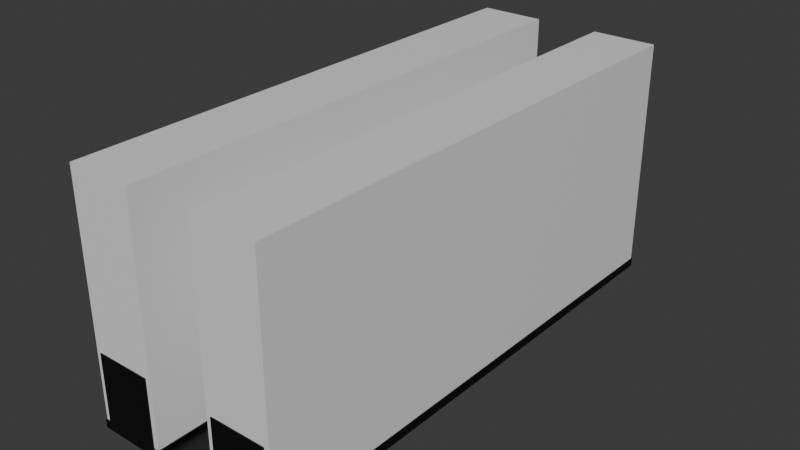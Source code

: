 # Source: streetmap00_split00.blend  (saved by Blender 4.3.34; exported with 4.5.12 LTS)
import bpy
from mathutils import Matrix  # noqa: F401  (used for matrix-valued properties, if any)

bpy.ops.wm.read_factory_settings(use_empty=True)
scene = bpy.context.scene
scene.name = 'Scene'

# ---- collections
col_collection = bpy.data.collections.new('Collection'); scene.collection.children.link(col_collection)
col_collection_1 = bpy.data.collections.new('Collection')  # instanced only; not linked into the scene

# ---- materials (node trees are filled in below, after node groups)
mat_material_001 = bpy.data.materials.new('Material.001')
mat_material_001.diffuse_color = (0.3505, 0.3505, 0.3505, 1.0)
mat_material_002 = bpy.data.materials.new('Material.002')
mat_material_002.diffuse_color = (0.0339, 0.0339, 0.0339, 1.0)
mat_outline = bpy.data.materials.new('Outline')
mat_outline.diffuse_color = (0.0, 0.0, 0.0, 1.0)
mat_building00 = bpy.data.materials.new('Building00')
mat_building00.diffuse_color = (0.8, 0.06204, 0.1236, 1.0)
mat_roof00 = bpy.data.materials.new('Roof00')
mat_roof00.diffuse_color = (0.02821, 0.02821, 0.02821, 1.0)
mat_rooflining00 = bpy.data.materials.new('RoofLining00')
mat_rooflining00.diffuse_color = (0.232, 0.232, 0.232, 1.0)
mat_stairwell_floor = bpy.data.materials.new('Stairwell_Floor')
mat_stairwell_floor.diffuse_color = (0.2842, 0.2842, 0.2842, 1.0)
mat_stairwell_floor.roughness = 0.3388
mat_stairwell_floor.metallic = 0.8707

# ---- material node trees
mat_material_001.use_nodes = True; mat_material_001.node_tree.nodes.clear()
_N = mat_material_001.node_tree.nodes; _L = mat_material_001.node_tree.links
n0 = _N.new('ShaderNodeBsdfPrincipled'); n0.name = 'Principled BSDF'; n0.location = (10, 300)
n1 = _N.new('ShaderNodeOutputMaterial'); n1.name = 'Material Output'; n1.location = (300, 300)
_L.new(n0.outputs[0], n1.inputs[0])
n1.is_active_output = True
mat_material_002.use_nodes = True; mat_material_002.node_tree.nodes.clear()
_N = mat_material_002.node_tree.nodes; _L = mat_material_002.node_tree.links
n0 = _N.new('ShaderNodeBsdfPrincipled'); n0.name = 'Principled BSDF'; n0.location = (10, 300)
n1 = _N.new('ShaderNodeOutputMaterial'); n1.name = 'Material Output'; n1.location = (300, 300)
_L.new(n0.outputs[0], n1.inputs[0])
n1.is_active_output = True
mat_outline.use_nodes = True; mat_outline.node_tree.nodes.clear()
_N = mat_outline.node_tree.nodes; _L = mat_outline.node_tree.links
n0 = _N.new('ShaderNodeBsdfPrincipled'); n0.name = 'Principled BSDF'; n0.location = (10, 300)
n0.inputs[0].default_value = (0.0, 0.0, 0.0, 1.0)
n1 = _N.new('ShaderNodeOutputMaterial'); n1.name = 'Material Output'; n1.location = (300, 300)
_L.new(n0.outputs[0], n1.inputs[0])
n1.is_active_output = True
mat_building00.use_nodes = True; mat_building00.node_tree.nodes.clear()
_N = mat_building00.node_tree.nodes; _L = mat_building00.node_tree.links
n0 = _N.new('ShaderNodeBsdfPrincipled'); n0.name = 'Principled BSDF'; n0.location = (10, 300)
n1 = _N.new('ShaderNodeOutputMaterial'); n1.name = 'Material Output'; n1.location = (300, 300)
_L.new(n0.outputs[0], n1.inputs[0])
n1.is_active_output = True
mat_roof00.use_nodes = True; mat_roof00.node_tree.nodes.clear()
_N = mat_roof00.node_tree.nodes; _L = mat_roof00.node_tree.links
n0 = _N.new('ShaderNodeBsdfPrincipled'); n0.name = 'Principled BSDF'; n0.location = (10, 300)
n1 = _N.new('ShaderNodeOutputMaterial'); n1.name = 'Material Output'; n1.location = (300, 300)
_L.new(n0.outputs[0], n1.inputs[0])
n1.is_active_output = True
mat_rooflining00.use_nodes = True; mat_rooflining00.node_tree.nodes.clear()
_N = mat_rooflining00.node_tree.nodes; _L = mat_rooflining00.node_tree.links
n0 = _N.new('ShaderNodeBsdfPrincipled'); n0.name = 'Principled BSDF'; n0.location = (10, 300)
n1 = _N.new('ShaderNodeOutputMaterial'); n1.name = 'Material Output'; n1.location = (300, 300)
_L.new(n0.outputs[0], n1.inputs[0])
n1.is_active_output = True
mat_stairwell_floor.use_nodes = True; mat_stairwell_floor.node_tree.nodes.clear()
_N = mat_stairwell_floor.node_tree.nodes; _L = mat_stairwell_floor.node_tree.links
n0 = _N.new('ShaderNodeBsdfPrincipled'); n0.name = 'Principled BSDF'; n0.location = (10, 300)
n1 = _N.new('ShaderNodeOutputMaterial'); n1.name = 'Material Output'; n1.location = (300, 300)
_L.new(n0.outputs[0], n1.inputs[0])
n1.is_active_output = True

# ---- world
world_world = bpy.data.worlds.new('World'); scene.world = world_world
world_world.use_nodes = True; world_world.node_tree.nodes.clear()
_N = world_world.node_tree.nodes; _L = world_world.node_tree.links
n0 = _N.new('ShaderNodeOutputWorld'); n0.name = 'World Output'; n0.location = (300, 300)
n1 = _N.new('ShaderNodeBackground'); n1.name = 'Background'; n1.location = (10, 300)
n1.inputs[0].default_value = (0.05088, 0.05088, 0.05088, 1.0)
_L.new(n1.outputs[0], n0.inputs[0])
n0.is_active_output = True
world_world.color = (0.05088, 0.05088, 0.05088)
world_world.sun_shadow_jitter_overblur = 0.0

# ---- meshes
me_plane = bpy.data.meshes.new('Plane')
me_plane.from_pydata([(-0.5, 4.0, -0.0625), (0.5, 4.0, -0.0625), (1.5, 4.0, -0.0625), (-1.5, 4.0, -0.0625), (0.5218, 3.978, 0.03183), (1.435, 3.935, 0.03183), (0.5654, 3.935, 0.03183), (-0.5654, 3.935, 0.03183), (-1.435, 3.935, 0.03183), (-0.5218, 3.978, 0.03183), (1.478, 3.978, 0.03183), (-1.478, 3.978, 0.03183), (0.5, 4.0, -0.03643), (-0.5, 4.0, -0.03643), (0.5, 4.0, 0.03183), (1.413, 3.913, 0.03183), (0.5872, 3.913, 0.03183), (-0.5872, 3.913, 0.03183), (-1.413, 3.913, 0.03183), (-0.5, 4.0, 0.03183), (1.5, 4.0, 0.03183), (-1.5, 4.0, 0.03183), (0.5654, 0.0, 0.03183), (-1.5, 0.0, 0.03183), (-0.5654, 0.0, 0.03183), (0.5218, 0.0, 0.03183), (1.478, 0.0, 0.03183), (-0.5872, 0.0, 0.03183), (0.5, 0.0, 0.03183), (1.435, 0.0, 0.03183), (-0.5, 0.0, 0.03183), (1.413, 0.0, 0.03183), (-1.478, 0.0, 0.03183), (0.5872, 0.0, 0.03183), (-1.435, 0.0, 0.03183), (-1.413, 0.0, 0.03183), (-0.5218, 0.0, 0.03183), (1.5, 0.0, 0.03183), (0.5, 0.0, -0.0625), (-0.5, 0.0, -0.0625), (1.5, 0.0, -0.0625), (-1.5, 0.0, -0.0625), (0.5, 0.0, 0.03183), (1.413, 0.0, 0.03183), (0.5872, 0.0, 0.03183), (1.5, 0.0, 0.03183), (0.5, 0.0, -0.03643), (-0.5, 0.0, -0.03643), (0.5218, 0.0, 0.03183), (1.435, 0.0, 0.03183), (0.5654, 0.0, 0.03183), (1.478, 0.0, 0.03183), (-1.5, 0.0, 0.03183), (-0.5654, 0.0, 0.03183), (-0.5872, 0.0, 0.03183), (-0.5, 0.0, 0.03183), (-1.478, 0.0, 0.03183), (-1.435, 0.0, 0.03183), (-1.413, 0.0, 0.03183), (-0.5218, 0.0, 0.03183), (-0.5, -4.0, -0.0625), (0.5, -4.0, -0.0625), (1.5, -4.0, -0.0625), (-1.5, -4.0, -0.0625), (0.5218, -3.978, 0.03183), (1.435, -3.935, 0.03183), (0.5654, -3.935, 0.03183), (-0.5654, -3.935, 0.03183), (-1.435, -3.935, 0.03183), (-0.5218, -3.978, 0.03183), (1.478, -3.978, 0.03183), (-1.478, -3.978, 0.03183), (0.5, -4.0, -0.03643), (-0.5, -4.0, -0.03643), (0.5, -4.0, 0.03183), (1.413, -3.913, 0.03183), (0.5872, -3.913, 0.03183), (-0.5872, -3.913, 0.03183), (-1.413, -3.913, 0.03183), (-0.5, -4.0, 0.03183), (1.5, -4.0, 0.03183), (-1.5, -4.0, 0.03183)], [], [(40, 2, 20, 45), (0, 3, 21, 19), (2, 1, 14, 20), (39, 0, 19, 55), (49, 29, 26, 51), (6, 5, 10, 4), (8, 7, 9, 11), (53, 24, 36, 59), (39, 41, 3, 0), (47, 46, 12, 13), (1, 0, 13, 12), (38, 1, 12, 46), (38, 39, 0, 1), (5, 6, 16, 15), (7, 8, 18, 17), (59, 36, 30, 55), (57, 34, 35, 58), (50, 22, 33, 44), (51, 26, 37, 45), (4, 10, 20, 14), (11, 9, 19, 21), (42, 48, 4, 14), (48, 50, 6, 4), (54, 53, 7, 17), (43, 49, 5, 15), (52, 56, 11, 21), (44, 43, 15, 16), (58, 54, 17, 18), (56, 57, 8, 11), (8, 57, 58, 18), (32, 34, 57, 56), (9, 59, 55, 19), (35, 27, 54, 58), (7, 53, 59, 9), (27, 24, 53, 54), (23, 32, 56, 52), (5, 49, 51, 10), (25, 22, 50, 48), (10, 51, 45, 20), (6, 50, 44, 16), (31, 29, 49, 43), (33, 31, 43, 44), (28, 25, 48, 42), (3, 41, 52, 21), (0, 39, 47, 13), (40, 38, 1, 2), (1, 38, 42, 14), (40, 45, 80, 62), (60, 79, 81, 63), (62, 80, 74, 61), (39, 55, 79, 60), (66, 64, 70, 65), (68, 71, 69, 67), (39, 60, 63, 41), (47, 73, 72, 46), (61, 72, 73, 60), (38, 46, 72, 61), (38, 61, 60, 39), (65, 75, 76, 66), (67, 77, 78, 68), (64, 74, 80, 70), (71, 81, 79, 69), (42, 74, 64, 48), (48, 64, 66, 50), (54, 77, 67, 53), (43, 75, 65, 49), (52, 81, 71, 56), (44, 76, 75, 43), (58, 78, 77, 54), (56, 71, 68, 57), (68, 78, 58, 57), (69, 79, 55, 59), (67, 69, 59, 53), (65, 70, 51, 49), (70, 80, 45, 51), (66, 76, 44, 50), (63, 81, 52, 41), (60, 73, 47, 39), (40, 62, 61, 38), (61, 74, 42, 38)])
me_plane.polygons.foreach_set('material_index', [0, 0, 0, 0, 0, 0, 0, 0, 0, 1, 0, 0, 0, 0, 0, 0, 0, 0, 0, 0, 0, 0, 0, 0, 0, 0, 0, 0, 0, 0, 0, 0, 0, 0, 0, 0, 0, 0, 0, 0, 0, 0, 0, 0, 0, 0, 0, 0, 0, 0, 0, 0, 0, 0, 1, 0, 0, 0, 0, 0, 0, 0, 0, 0, 0, 0, 0, 0, 0, 0, 0, 0, 0, 0, 0, 0, 0, 0, 0, 0])
_uv = me_plane.uv_layers.new(name='UVMap')
_uv.uv.foreach_set('vector', [0.0, 0.0, 0.0, 0.0, 0.0, 0.0, 0.0, 0.0, 0.0, 0.0, 0.0, 0.0, 0.0, 0.0, 0.0, 0.0, 0.0, 0.0, 0.0, 0.0, 0.0, 0.0, 0.0, 0.0, 0.0, 0.5693, 0.0, 1.0, 0.0, 1.0, 0.0, 0.5693, 1.001, 0.5626, 1.001, 0.5625, 1.0, 0.567, 1.0, 0.567, 1.009, 0.9928, 1.003, 0.9928, 1.001, 0.9976, 1.003, 0.9976, -0.003317, 0.9928, -0.008651, 0.9928, -0.002888, 0.9976, -0.001107, 0.9976, 0.01936, 0.5518, 0.01936, 0.5517, 0.006568, 0.5633, 0.006567, 0.5634, 0.0, 0.0, 0.0, 0.0, 0.0, 0.0, 0.0, 0.0, 0.0, 0.5693, 1.0, 0.5693, 1.0, 1.0, 0.0, 1.0, 0.0, 0.0, 0.0, 0.0, 0.0, 0.0, 0.0, 0.0, 1.0, 0.5693, 1.0, 1.0, 1.0, 1.0, 1.0, 0.5693, 0.0, 0.0, 0.0, 0.0, 0.0, 0.0, 0.0, 0.0, 1.003, 0.9928, 1.009, 0.9928, 1.012, 0.9904, 1.004, 0.9904, -0.008651, 0.9928, -0.003317, 0.9928, -0.004424, 0.9904, -0.01154, 0.9904, 0.006567, 0.5634, 0.006568, 0.5633, 0.0, 0.5692, 0.0, 0.5693, -0.001135, 0.5626, -0.001135, 0.5625, -0.001521, 0.5603, -0.001521, 0.5604, 0.9806, 0.5518, 0.9806, 0.5517, 0.9744, 0.546, 0.9744, 0.5461, 1.0, 0.567, 1.0, 0.567, 1.0, 0.5692, 1.0, 0.5693, 1.003, 0.9976, 1.001, 0.9976, 1.0, 1.0, 1.0, 1.0, -0.001107, 0.9976, -0.002888, 0.9976, 0.0, 1.0, 0.0, 1.0, 1.0, 0.5693, 0.9934, 0.5634, 1.003, 0.9976, 1.0, 1.0, 0.9934, 0.5634, 0.9806, 0.5518, 1.009, 0.9928, 1.003, 0.9976, 0.02562, 0.5461, 0.01936, 0.5518, -0.008651, 0.9928, -0.01154, 0.9904, 1.002, 0.5604, 1.001, 0.5626, 1.003, 0.9928, 1.004, 0.9904, 0.0, 0.5693, -0.0003752, 0.567, -0.001107, 0.9976, 0.0, 1.0, 0.9744, 0.5461, 1.002, 0.5604, 1.004, 0.9904, 1.012, 0.9904, -0.001521, 0.5604, 0.02562, 0.5461, -0.01154, 0.9904, -0.004424, 0.9904, -0.0003752, 0.567, -0.001135, 0.5626, -0.003317, 0.9928, -0.001107, 0.9976, -0.003317, 0.9928, -0.001135, 0.5626, -0.001521, 0.5604, -0.004424, 0.9904, -0.0003751, 0.567, -0.001135, 0.5625, -0.001135, 0.5626, -0.0003752, 0.567, -0.002888, 0.9976, 0.006567, 0.5634, 0.0, 0.5693, 0.0, 1.0, -0.001521, 0.5603, 0.02562, 0.546, 0.02562, 0.5461, -0.001521, 0.5604, -0.008651, 0.9928, 0.01936, 0.5518, 0.006567, 0.5634, -0.002888, 0.9976, 0.02562, 0.546, 0.01936, 0.5517, 0.01936, 0.5518, 0.02562, 0.5461, 0.0, 0.5692, -0.0003751, 0.567, -0.0003752, 0.567, 0.0, 0.5693, 1.003, 0.9928, 1.001, 0.5626, 1.0, 0.567, 1.001, 0.9976, 0.9934, 0.5633, 0.9806, 0.5517, 0.9806, 0.5518, 0.9934, 0.5634, 1.001, 0.9976, 1.0, 0.567, 1.0, 0.5693, 1.0, 1.0, 1.009, 0.9928, 0.9806, 0.5518, 0.9744, 0.5461, 1.012, 0.9904, 1.002, 0.5603, 1.001, 0.5625, 1.001, 0.5626, 1.002, 0.5604, 0.9744, 0.546, 1.002, 0.5603, 1.002, 0.5604, 0.9744, 0.5461, 1.0, 0.5692, 0.9934, 0.5633, 0.9934, 0.5634, 1.0, 0.5693, 0.0, 0.0, 0.0, 0.0, 0.0, 0.0, 0.0, 0.0, 0.0, 1.0, 0.0, 0.5693, 0.0, 0.5693, 0.0, 1.0, 0.0, 0.0, 0.0, 0.0, 0.0, 0.0, 0.0, 0.0, 1.0, 1.0, 1.0, 0.5693, 1.0, 0.5693, 1.0, 1.0, 0.0, 0.0, 0.0, 0.0, 0.0, 0.0, 0.0, 0.0, 0.0, 0.0, 0.0, 0.0, 0.0, 0.0, 0.0, 0.0, 0.0, 0.0, 0.0, 0.0, 0.0, 0.0, 0.0, 0.0, 0.0, 0.5693, 0.0, 0.5693, 0.0, 1.0, 0.0, 1.0, 1.009, 0.9928, 1.003, 0.9976, 1.001, 0.9976, 1.003, 0.9928, -0.003317, 0.9928, -0.001107, 0.9976, -0.002888, 0.9976, -0.008651, 0.9928, 0.0, 0.0, 0.0, 0.0, 0.0, 0.0, 0.0, 0.0, 0.0, 0.5693, 0.0, 1.0, 1.0, 1.0, 1.0, 0.5693, 0.0, 0.0, 0.0, 0.0, 0.0, 0.0, 0.0, 0.0, 1.0, 0.5693, 1.0, 0.5693, 1.0, 1.0, 1.0, 1.0, 0.0, 0.0, 0.0, 0.0, 0.0, 0.0, 0.0, 0.0, 1.003, 0.9928, 1.004, 0.9904, 1.012, 0.9904, 1.009, 0.9928, -0.008651, 0.9928, -0.01154, 0.9904, -0.004424, 0.9904, -0.003317, 0.9928, 1.003, 0.9976, 1.0, 1.0, 1.0, 1.0, 1.001, 0.9976, -0.001107, 0.9976, 0.0, 1.0, 0.0, 1.0, -0.002888, 0.9976, 1.0, 0.5693, 1.0, 1.0, 1.003, 0.9976, 0.9934, 0.5634, 0.9934, 0.5634, 1.003, 0.9976, 1.009, 0.9928, 0.9806, 0.5518, 0.02562, 0.5461, -0.01154, 0.9904, -0.008651, 0.9928, 0.01936, 0.5518, 1.002, 0.5604, 1.004, 0.9904, 1.003, 0.9928, 1.001, 0.5626, 0.0, 0.5693, 0.0, 1.0, -0.001107, 0.9976, -0.0003752, 0.567, 0.9744, 0.5461, 1.012, 0.9904, 1.004, 0.9904, 1.002, 0.5604, -0.001521, 0.5604, -0.004424, 0.9904, -0.01154, 0.9904, 0.02562, 0.5461, -0.0003752, 0.567, -0.001107, 0.9976, -0.003317, 0.9928, -0.001135, 0.5626, -0.003317, 0.9928, -0.004424, 0.9904, -0.001521, 0.5604, -0.001135, 0.5626, -0.002888, 0.9976, 0.0, 1.0, 0.0, 0.5693, 0.006567, 0.5634, -0.008651, 0.9928, -0.002888, 0.9976, 0.006567, 0.5634, 0.01936, 0.5518, 1.003, 0.9928, 1.001, 0.9976, 1.0, 0.567, 1.001, 0.5626, 1.001, 0.9976, 1.0, 1.0, 1.0, 0.5693, 1.0, 0.567, 1.009, 0.9928, 1.012, 0.9904, 0.9744, 0.5461, 0.9806, 0.5518, 0.0, 0.0, 0.0, 0.0, 0.0, 0.0, 0.0, 0.0, 0.0, 1.0, 0.0, 1.0, 0.0, 0.5693, 0.0, 0.5693, 0.0, 0.0, 0.0, 0.0, 0.0, 0.0, 0.0, 0.0, 1.0, 1.0, 1.0, 1.0, 1.0, 0.5693, 1.0, 0.5693])
me_plane.materials.append(mat_material_001)
me_plane.materials.append(mat_material_002)
me_plane.materials.append(mat_outline)
me_plane.update()
me_building00 = bpy.data.meshes.new('Building00')
me_building00.from_pydata([(1.413, 4.0, 0.03183), (0.5872, 4.0, 0.03183), (-0.5872, 4.0, 0.03183), (-1.413, 4.0, 0.03183), (1.356, 3.943, 1.067), (0.6443, 3.943, 1.067), (-0.6443, 3.943, 1.067), (-1.356, 3.943, 1.067), (1.413, 4.0, 1.067), (0.5872, 4.0, 1.067), (-0.5872, 4.0, 1.067), (-1.413, 4.0, 1.067), (1.379, 3.967, 1.067), (0.6205, 3.967, 1.067), (-0.6205, 3.967, 1.067), (-1.379, 3.967, 1.067), (1.379, 3.967, 1.207), (0.6205, 3.967, 1.207), (-0.6205, 3.967, 1.207), (-1.379, 3.967, 1.207), (1.356, 3.943, 1.207), (0.6443, 3.943, 1.207), (-0.6443, 3.943, 1.207), (-1.356, 3.943, 1.207), (1.413, 0.0, 0.03183), (-1.413, 0.0, 0.03183), (0.5872, 0.0, 0.03183), (-0.5872, 0.0, 0.03183), (1.413, 0.0, 1.067), (-1.413, 0.0, 1.067), (0.5872, 0.0, 1.067), (-0.5872, 0.0, 1.067), (1.379, 0.0, 1.067), (-1.379, 0.0, 1.067), (0.6205, 0.0, 1.067), (-0.6205, 0.0, 1.067), (1.356, 0.0, 1.067), (-1.356, 0.0, 1.067), (0.6443, 0.0, 1.067), (-0.6443, 0.0, 1.067), (1.379, 0.0, 1.207), (-1.379, 0.0, 1.207), (0.6205, 0.0, 1.207), (-0.6205, 0.0, 1.207), (1.356, 0.0, 1.207), (-1.356, 0.0, 1.207), (0.6443, 0.0, 1.207), (-0.6443, 0.0, 1.207), (1.413, -4.0, 0.03183), (0.5872, -4.0, 0.03183), (-0.5872, -4.0, 0.03183), (-1.413, -4.0, 0.03183), (1.356, -3.943, 1.067), (0.6443, -3.943, 1.067), (-0.6443, -3.943, 1.067), (-1.356, -3.943, 1.067), (1.413, -4.0, 1.067), (0.5872, -4.0, 1.067), (-0.5872, -4.0, 1.067), (-1.413, -4.0, 1.067), (1.379, -3.967, 1.067), (0.6205, -3.967, 1.067), (-0.6205, -3.967, 1.067), (-1.379, -3.967, 1.067), (1.379, -3.967, 1.207), (0.6205, -3.967, 1.207), (-0.6205, -3.967, 1.207), (-1.379, -3.967, 1.207), (1.356, -3.943, 1.207), (0.6443, -3.943, 1.207), (-0.6443, -3.943, 1.207), (-1.356, -3.943, 1.207)], [], [(27, 25, 3, 2), (38, 36, 4, 5), (24, 0, 8, 28), (0, 1, 9, 8), (2, 3, 11, 10), (27, 2, 10, 31), (13, 12, 8, 9), (15, 14, 10, 11), (33, 15, 11, 29), (34, 13, 9, 30), (35, 14, 18, 43), (37, 7, 23, 45), (12, 13, 17, 16), (32, 12, 16, 40), (7, 6, 22, 23), (21, 20, 16, 17), (23, 22, 18, 19), (45, 23, 19, 41), (46, 21, 17, 42), (38, 5, 21, 46), (5, 4, 20, 21), (14, 15, 19, 18), (22, 47, 43, 18), (20, 44, 40, 16), (6, 39, 47, 22), (39, 6, 7, 37), (4, 36, 44, 20), (13, 34, 42, 17), (15, 33, 41, 19), (14, 35, 31, 10), (12, 32, 28, 8), (1, 26, 30, 9), (3, 25, 29, 11), (24, 26, 1, 0), (27, 50, 51, 25), (38, 53, 52, 36), (24, 28, 56, 48), (48, 56, 57, 49), (50, 58, 59, 51), (27, 31, 58, 50), (61, 57, 56, 60), (63, 59, 58, 62), (33, 29, 59, 63), (34, 30, 57, 61), (35, 43, 66, 62), (37, 45, 71, 55), (60, 64, 65, 61), (32, 40, 64, 60), (55, 71, 70, 54), (69, 65, 64, 68), (71, 67, 66, 70), (45, 41, 67, 71), (46, 42, 65, 69), (38, 46, 69, 53), (53, 69, 68, 52), (62, 66, 67, 63), (70, 66, 43, 47), (68, 64, 40, 44), (54, 70, 47, 39), (39, 37, 55, 54), (52, 68, 44, 36), (61, 65, 42, 34), (63, 67, 41, 33), (62, 58, 31, 35), (60, 56, 28, 32), (49, 57, 30, 26), (51, 59, 29, 25), (24, 48, 49, 26)])
me_building00.polygons.foreach_set('material_index', [0, 1, 0, 0, 0, 0, 2, 2, 2, 2, 2, 2, 2, 2, 2, 2, 2, 2, 2, 2, 2, 2, 2, 2, 2, 1, 2, 2, 2, 2, 2, 0, 0, 0, 0, 1, 0, 0, 0, 0, 2, 2, 2, 2, 2, 2, 2, 2, 2, 2, 2, 2, 2, 2, 2, 2, 2, 2, 2, 1, 2, 2, 2, 2, 2, 0, 0, 0])
_uv = me_building00.uv_layers.new(name='UVMap')
_uv.uv.foreach_set('vector', [0.4041, 0.2857, 0.5704, 0.2857, 0.5704, 0.5704, 0.4041, 0.5704, 0.9612, 0.5348, 1.001, 0.5546, 1.007, 0.9841, 1.016, 0.984, 0.8561, 0.3084, 0.8561, 0.001001, 0.7153, 0.001001, 0.7153, 0.3084, 0.8561, 0.5724, 0.7153, 0.5724, 0.7153, 0.7133, 0.8561, 0.7133, 0.8561, 0.7153, 0.7153, 0.7153, 0.7153, 0.8561, 0.8561, 0.8561, 5.0, 4.666, 5.0, 10.0, 0.0, 10.0, 1.272e-06, 4.666, 1.014, 0.9867, 1.006, 0.9867, 1.004, 0.9904, 1.012, 0.9904, -0.005991, 0.9867, -0.01431, 0.9867, -0.01154, 0.9904, -0.004424, 0.9904, -0.001154, 0.557, -0.005991, 0.9867, -0.004424, 0.9904, -0.001521, 0.5604, 0.9659, 0.5391, 1.014, 0.9867, 1.012, 0.9904, 0.9744, 0.5461, 0.03409, 0.5391, -0.01431, 0.9867, -0.01431, 0.9867, 0.03409, 0.5391, -0.0006109, 0.5546, -0.007065, 0.9841, -0.007065, 0.9841, -0.0006109, 0.5546, 1.006, 0.9867, 1.014, 0.9867, 1.014, 0.9867, 1.006, 0.9867, 1.001, 0.557, 1.006, 0.9867, 1.006, 0.9867, 1.001, 0.557, -0.007065, 0.9841, -0.01589, 0.984, -0.01589, 0.984, -0.007065, 0.9841, 1.016, 0.984, 1.007, 0.9841, 1.006, 0.9867, 1.014, 0.9867, -0.007065, 0.9841, -0.01589, 0.984, -0.01431, 0.9867, -0.005991, 0.9867, -0.0006109, 0.5546, -0.007065, 0.9841, -0.005991, 0.9867, -0.001154, 0.557, 0.9612, 0.5348, 1.016, 0.984, 1.014, 0.9867, 0.9659, 0.5391, 0.9612, 0.5348, 1.016, 0.984, 1.016, 0.984, 0.9612, 0.5348, 1.016, 0.984, 1.007, 0.9841, 1.007, 0.9841, 1.016, 0.984, -0.01431, 0.9867, -0.005991, 0.9867, -0.005991, 0.9867, -0.01431, 0.9867, -0.01589, 0.984, 0.03878, 0.5348, 0.03409, 0.5391, -0.01431, 0.9867, 1.007, 0.9841, 1.001, 0.5546, 1.001, 0.557, 1.006, 0.9867, -0.01589, 0.984, 0.03878, 0.5348, 0.03878, 0.5348, -0.01589, 0.984, 0.03878, 0.5348, -0.01589, 0.984, -0.007065, 0.9841, -0.0006109, 0.5546, 1.007, 0.9841, 1.001, 0.5546, 1.001, 0.5546, 1.007, 0.9841, 1.014, 0.9867, 0.9659, 0.5391, 0.9659, 0.5391, 1.014, 0.9867, -0.005991, 0.9867, -0.001154, 0.557, -0.001154, 0.557, -0.005991, 0.9867, -0.01431, 0.9867, 0.03409, 0.5391, 0.02562, 0.5461, -0.01154, 0.9904, 1.006, 0.9867, 1.001, 0.557, 1.002, 0.5604, 1.004, 0.9904, 5.0, 1.065e-07, 5.0, 5.334, 8.767e-07, 5.334, 2.304e-06, 4.907e-14, 0.001001, 0.8561, 0.3084, 0.8561, 0.3084, 0.7153, 0.001001, 0.7153, 0.001001, 0.2857, 0.1674, 0.2857, 0.1674, 0.5704, 0.001001, 0.5704, 0.4041, 0.2857, 0.4041, 0.5704, 0.5704, 0.5704, 0.5704, 0.2857, 0.9612, 0.5348, 1.016, 0.984, 1.007, 0.9841, 1.001, 0.5546, 0.8561, 0.3084, 0.7153, 0.3084, 0.7153, 0.001001, 0.8561, 0.001001, 0.8561, 0.5724, 0.8561, 0.7133, 0.7153, 0.7133, 0.7153, 0.5724, 0.8561, 0.7153, 0.8561, 0.8561, 0.7153, 0.8561, 0.7153, 0.7153, 5.0, 4.666, 1.272e-06, 4.666, 0.0, 10.0, 5.0, 10.0, 1.014, 0.9867, 1.012, 0.9904, 1.004, 0.9904, 1.006, 0.9867, -0.005991, 0.9867, -0.004424, 0.9904, -0.01154, 0.9904, -0.01431, 0.9867, -0.001154, 0.557, -0.001521, 0.5604, -0.004424, 0.9904, -0.005991, 0.9867, 0.9659, 0.5391, 0.9744, 0.5461, 1.012, 0.9904, 1.014, 0.9867, 0.03409, 0.5391, 0.03409, 0.5391, -0.01431, 0.9867, -0.01431, 0.9867, -0.0006109, 0.5546, -0.0006109, 0.5546, -0.007065, 0.9841, -0.007065, 0.9841, 1.006, 0.9867, 1.006, 0.9867, 1.014, 0.9867, 1.014, 0.9867, 1.001, 0.557, 1.001, 0.557, 1.006, 0.9867, 1.006, 0.9867, -0.007065, 0.9841, -0.007065, 0.9841, -0.01589, 0.984, -0.01589, 0.984, 1.016, 0.984, 1.014, 0.9867, 1.006, 0.9867, 1.007, 0.9841, -0.007065, 0.9841, -0.005991, 0.9867, -0.01431, 0.9867, -0.01589, 0.984, -0.0006109, 0.5546, -0.001154, 0.557, -0.005991, 0.9867, -0.007065, 0.9841, 0.9612, 0.5348, 0.9659, 0.5391, 1.014, 0.9867, 1.016, 0.984, 0.9612, 0.5348, 0.9612, 0.5348, 1.016, 0.984, 1.016, 0.984, 1.016, 0.984, 1.016, 0.984, 1.007, 0.9841, 1.007, 0.9841, -0.01431, 0.9867, -0.01431, 0.9867, -0.005991, 0.9867, -0.005991, 0.9867, -0.01589, 0.984, -0.01431, 0.9867, 0.03409, 0.5391, 0.03878, 0.5348, 1.007, 0.9841, 1.006, 0.9867, 1.001, 0.557, 1.001, 0.5546, -0.01589, 0.984, -0.01589, 0.984, 0.03878, 0.5348, 0.03878, 0.5348, 0.03878, 0.5348, -0.0006109, 0.5546, -0.007065, 0.9841, -0.01589, 0.984, 1.007, 0.9841, 1.007, 0.9841, 1.001, 0.5546, 1.001, 0.5546, 1.014, 0.9867, 1.014, 0.9867, 0.9659, 0.5391, 0.9659, 0.5391, -0.005991, 0.9867, -0.005991, 0.9867, -0.001154, 0.557, -0.001154, 0.557, -0.01431, 0.9867, -0.01154, 0.9904, 0.02562, 0.5461, 0.03409, 0.5391, 1.006, 0.9867, 1.004, 0.9904, 1.002, 0.5604, 1.001, 0.557, 5.0, 1.065e-07, 2.304e-06, 4.907e-14, 8.767e-07, 5.334, 5.0, 5.334, 0.001001, 0.8561, 0.001001, 0.7153, 0.3084, 0.7153, 0.3084, 0.8561, 0.001001, 0.2857, 0.001001, 0.5704, 0.1674, 0.5704, 0.1674, 0.2857])
me_building00.materials.append(mat_building00)
me_building00.materials.append(mat_roof00)
me_building00.materials.append(mat_rooflining00)
me_building00.materials.append(mat_outline)
me_building00.update()
me_plane_001 = bpy.data.meshes.new('Plane.001')
me_plane_001.from_pydata([(-0.5, 4.0, -0.0625), (0.5, 4.0, -0.0625), (1.5, 4.0, -0.0625), (-1.5, 4.0, -0.0625), (0.5, 4.0, -0.03643), (-0.5, 4.0, -0.03643), (0.5, 4.0, 0.03183), (-0.5, 4.0, 0.03183), (1.5, 4.0, 0.03183), (-1.5, 4.0, 0.03183), (0.5654, 0.0, 0.03183), (-1.5, 0.0, 0.03183), (-0.5654, 0.0, 0.03183), (0.5218, 0.0, 0.03183), (1.478, 0.0, 0.03183), (-0.5872, 0.0, 0.03183), (0.5, 0.0, 0.03183), (1.435, 0.0, 0.03183), (-0.5, 0.0, 0.03183), (1.413, 0.0, 0.03183), (-1.478, 0.0, 0.03183), (0.5872, 0.0, 0.03183), (-1.435, 0.0, 0.03183), (-1.413, 0.0, 0.03183), (-0.5218, 0.0, 0.03183), (1.5, 0.0, 0.03183), (0.5, 0.0, -0.0625), (-0.5, 0.0, -0.0625), (1.5, 0.0, -0.0625), (-1.5, 0.0, -0.0625), (0.5, 0.0, 0.03183), (1.413, 0.0, 0.03183), (0.5872, 0.0, 0.03183), (1.5, 0.0, 0.03183), (0.5, 0.0, -0.03643), (-0.5, 0.0, -0.03643), (0.5218, 0.0, 0.03183), (1.435, 0.0, 0.03183), (0.5654, 0.0, 0.03183), (1.478, 0.0, 0.03183), (-1.5, 0.0, 0.03183), (-0.5654, 0.0, 0.03183), (-0.5872, 0.0, 0.03183), (-0.5, 0.0, 0.03183), (-1.478, 0.0, 0.03183), (-1.435, 0.0, 0.03183), (-1.413, 0.0, 0.03183), (-0.5218, 0.0, 0.03183), (-0.5, -4.0, -0.0625), (0.5, -4.0, -0.0625), (1.5, -4.0, -0.0625), (-1.5, -4.0, -0.0625), (0.5, -4.0, -0.03643), (-0.5, -4.0, -0.03643), (0.5, -4.0, 0.03183), (-0.5, -4.0, 0.03183), (1.5, -4.0, 0.03183), (-1.5, -4.0, 0.03183), (0.5, 0.0, 3.614), (0.5, 4.0, 3.614), (1.413, 0.0, 3.614), (1.413, 3.913, 3.614), (0.5872, 3.913, 3.614), (-0.5872, 3.913, 3.614), (-1.413, 3.913, 3.614), (0.5872, 0.0, 3.614), (1.5, 0.0, 3.614), (1.5, 4.0, 3.614), (-0.5, 4.0, 3.614), (-1.5, 4.0, 3.614), (0.5654, 3.935, 3.614), (0.5218, 3.978, 3.614), (1.478, 3.978, 3.614), (1.435, 3.935, 3.614), (-1.478, 3.978, 3.614), (-1.435, 3.935, 3.614), (-0.5654, 3.935, 3.614), (-0.5218, 3.978, 3.614), (0.5218, 0.0, 3.614), (1.435, 0.0, 3.614), (0.5654, 0.0, 3.614), (1.478, 0.0, 3.614), (-1.5, 0.0, 3.614), (-0.5654, 0.0, 3.614), (-0.5872, 0.0, 3.614), (-0.5, 0.0, 3.614), (-1.478, 0.0, 3.614), (-1.435, 0.0, 3.614), (-1.413, 0.0, 3.614), (-0.5218, 0.0, 3.614), (0.5, -4.0, 3.614), (1.413, -3.913, 3.614), (0.5872, -3.913, 3.614), (-0.5872, -3.913, 3.614), (-1.413, -3.913, 3.614), (1.5, -4.0, 3.614), (-0.5, -4.0, 3.614), (-1.5, -4.0, 3.614), (0.5654, -3.935, 3.614), (0.5218, -3.978, 3.614), (1.478, -3.978, 3.614), (1.435, -3.935, 3.614), (-1.478, -3.978, 3.614), (-1.435, -3.935, 3.614), (-0.5654, -3.935, 3.614), (-0.5218, -3.978, 3.614), (-0.5089, -2.197, 0.7756), (0.5089, -2.197, 0.7756), (-0.5089, 0.2366, 0.7756), (0.5089, 0.2366, 0.7756), (-0.5114, 0.2391, 0.7869), (-0.5114, -2.2, 0.7869), (0.5114, -2.2, 0.7869), (0.5114, 0.2391, 0.7869), (0.1924, -2.2, 0.7869), (0.06542, 0.2391, 0.7869), (-0.5452, 0.2729, 0.7869), (-0.5452, -2.234, 0.7869), (0.1924, -2.234, 0.7869), (0.5452, -2.234, 0.7869), (0.5452, 0.2729, 0.7869), (0.06542, 0.2729, 0.7869), (-0.5452, 0.2729, 0.9167), (-0.5452, -2.234, 0.9167), (0.1924, -2.234, 0.9167), (0.5452, -2.234, 0.9167), (0.5452, 0.2729, 0.9167), (0.06542, 0.2729, 0.9167), (-0.5114, 0.2391, 0.9167), (-0.5114, -2.2, 0.9167), (0.1924, -2.2, 0.9167), (0.5114, -2.2, 0.9167), (0.5114, 0.2391, 0.9167), (0.06542, 0.2391, 0.9167), (-0.5452, 0.2729, 0.7756), (-0.5452, -2.234, 0.7756), (0.5452, -2.234, 0.7756), (0.5452, 0.2729, 0.7756), (-0.2726, -2.234, 0.7756), (0.0, -2.234, 0.7756), (0.2726, -2.234, 0.7756), (0.2726, 0.2729, 0.7756), (-5.96e-08, 0.2729, 0.7756), (-0.2726, 0.2729, 0.7756), (-0.2544, -2.197, 0.7756), (-2.98e-08, -2.197, 0.7756), (0.2544, -2.197, 0.7756), (0.2544, 0.2366, 0.7756), (-5.96e-08, 0.2366, 0.7756), (-0.2544, 0.2366, 0.7756), (0.2726, -2.234, -0.03282), (0.5452, -2.234, -0.03282), (0.2544, -2.197, -0.03282), (0.5089, -2.197, -0.03282), (0.5089, 0.2366, -0.03802), (0.5452, 0.2729, -0.03802), (0.2726, 0.2729, -0.03802), (-5.96e-08, 0.2729, -0.03802), (0.2544, 0.2366, -0.03802), (-5.96e-08, 0.2366, -0.03802), (-0.5452, 0.2729, -0.09412), (-0.5452, -2.234, -0.09412), (-0.5089, 0.2366, -0.09412), (-0.5089, -2.197, -0.09412), (0.1739, 0.2723, 0.7841), (0.48, 0.2723, 0.7841), (0.1739, 2.384, -0.04973), (0.48, 2.384, -0.04973), (0.1739, 1.991, 0.1012), (0.1739, 1.42, 0.3471), (0.1739, 0.8487, 0.5931), (0.48, 0.8487, 0.5931), (0.48, 1.42, 0.3471), (0.48, 1.991, 0.1012), (0.1739, 1.42, -0.1447), (0.48, 1.42, -0.1447), (0.1739, 0.8487, 0.4188), (0.1739, 0.2723, 0.6098), (0.48, 0.2723, 0.6098), (0.1739, 1.42, 0.1729), (0.48, 0.8487, 0.4188), (0.48, 1.42, 0.1729), (0.1739, 0.2723, 1.279), (0.1739, 2.384, 0.4453), (0.1739, 1.991, 0.5963), (0.1739, 1.42, 0.8422), (0.1739, 0.8487, 1.088), (0.139, 0.8487, 0.5931), (0.139, 0.2723, 0.7841), (0.139, 2.384, -0.04973), (0.139, 1.991, 0.1012), (0.139, 1.42, 0.3471), (0.139, 1.42, -0.1447), (0.139, 0.8487, 0.4188), (0.139, 0.2723, 0.6098), (0.139, 1.42, 0.1729), (0.139, 0.8487, 1.088), (0.139, 0.2723, 1.279), (0.139, 2.384, 0.4453), (0.139, 1.991, 0.5963), (0.139, 1.42, 0.8422)], [], [(28, 2, 8, 33), (0, 3, 9, 7), (2, 1, 6, 8), (27, 0, 7, 43), (37, 17, 14, 39), (41, 12, 24, 47), (27, 29, 3, 0), (35, 34, 4, 5), (1, 0, 5, 4), (26, 1, 4, 34), (26, 27, 0, 1), (47, 24, 18, 43), (45, 22, 23, 46), (38, 10, 21, 32), (39, 14, 25, 33), (20, 22, 45, 44), (23, 15, 42, 46), (15, 12, 41, 42), (11, 20, 44, 40), (13, 10, 38, 36), (19, 17, 37, 31), (21, 19, 31, 32), (16, 13, 36, 30), (3, 29, 40, 9), (0, 27, 35, 5), (28, 26, 1, 2), (1, 26, 30, 6), (28, 33, 56, 50), (48, 55, 57, 51), (50, 56, 54, 49), (27, 43, 55, 48), (27, 48, 51, 29), (35, 53, 52, 34), (49, 52, 53, 48), (26, 34, 52, 49), (26, 49, 48, 27), (55, 43, 85, 96), (57, 55, 96, 97), (30, 54, 90, 58), (9, 40, 82, 69), (7, 9, 69, 68), (43, 7, 68, 85), (6, 30, 58, 59), (54, 56, 95, 90), (8, 6, 59, 67), (56, 33, 66, 95), (33, 8, 67, 66), (40, 57, 97, 82), (51, 57, 40, 29), (48, 53, 35, 27), (28, 50, 49, 26), (49, 54, 30, 26), (70, 73, 72, 71), (75, 76, 77, 74), (73, 70, 62, 61), (76, 75, 64, 63), (71, 72, 67, 59), (74, 77, 68, 69), (58, 78, 71, 59), (78, 80, 70, 71), (84, 83, 76, 63), (60, 79, 73, 61), (82, 86, 74, 69), (65, 60, 61, 62), (88, 84, 63, 64), (86, 87, 75, 74), (75, 87, 88, 64), (77, 89, 85, 68), (76, 83, 89, 77), (73, 79, 81, 72), (72, 81, 66, 67), (70, 80, 65, 62), (98, 99, 100, 101), (103, 102, 105, 104), (101, 91, 92, 98), (104, 93, 94, 103), (99, 90, 95, 100), (102, 97, 96, 105), (58, 90, 99, 78), (78, 99, 98, 80), (84, 93, 104, 83), (60, 91, 101, 79), (82, 97, 102, 86), (65, 92, 91, 60), (88, 94, 93, 84), (86, 102, 103, 87), (103, 94, 88, 87), (105, 96, 85, 89), (104, 105, 89, 83), (101, 100, 81, 79), (100, 95, 66, 81), (98, 92, 65, 80), (146, 147, 109, 107), (114, 112, 113, 115), (136, 137, 120, 119), (134, 135, 117, 116), (137, 141, 142, 143, 134, 116, 121, 120), (135, 138, 139, 140, 136, 119, 118, 117), (111, 114, 115, 110), (117, 118, 124, 123), (118, 119, 125, 124), (111, 110, 128, 129), (120, 113, 132, 126), (110, 115, 133, 128), (115, 113, 120, 121), (129, 128, 122, 123), (131, 130, 124, 125), (132, 131, 125, 126), (128, 133, 127, 122), (130, 129, 123, 124), (114, 111, 129, 130), (115, 121, 127, 133), (112, 114, 130, 131), (119, 120, 126, 125), (113, 112, 131, 132), (121, 116, 122, 127), (116, 117, 123, 122), (108, 106, 163, 162), (136, 140, 150, 151), (107, 109, 137, 136), (149, 108, 134, 143), (147, 148, 159, 158), (141, 137, 155, 156), (148, 149, 143, 142), (106, 144, 138, 135), (144, 145, 139, 138), (145, 146, 140, 139), (106, 108, 149, 144), (144, 149, 148, 145), (145, 148, 147, 146), (152, 153, 151, 150), (140, 146, 152, 150), (146, 107, 153, 152), (107, 136, 151, 153), (154, 158, 156, 155), (158, 159, 157, 156), (137, 109, 154, 155), (142, 141, 156, 157), (148, 142, 157, 159), (109, 147, 158, 154), (162, 163, 161, 160), (106, 135, 161, 163), (135, 134, 160, 161), (134, 108, 162, 160), (173, 167, 166, 168, 169, 172), (172, 169, 174, 175), (185, 184, 199, 200), (173, 172, 175, 167), (174, 169, 191, 192), (177, 176, 179, 181, 180, 178), (165, 178, 180, 171), (164, 177, 178, 165), (172, 181, 179, 169), (171, 180, 181, 172), (176, 177, 194, 193), (169, 170, 164, 165, 171, 172), (169, 179, 195, 191), (182, 197, 188, 164), (184, 183, 198, 199), (177, 164, 188, 194), (190, 189, 192, 191), (187, 193, 194, 188), (191, 195, 193, 187), (187, 196, 200, 191), (189, 190, 199, 198), (188, 197, 196, 187), (190, 191, 200, 199), (183, 166, 189, 198), (185, 200, 196, 186), (166, 174, 192, 189), (186, 196, 197, 182), (179, 176, 193, 195)])
me_plane_001.polygons.foreach_set('material_index', [0, 0, 0, 0, 0, 0, 0, 1, 0, 0, 0, 0, 0, 0, 0, 0, 0, 0, 0, 0, 0, 0, 0, 0, 0, 0, 0, 0, 0, 0, 0, 0, 1, 0, 0, 0, 0, 0, 0, 0, 0, 0, 0, 0, 0, 0, 0, 0, 0, 0, 0, 0, 0, 0, 0, 0, 0, 0, 0, 0, 0, 0, 0, 0, 0, 0, 0, 0, 0, 0, 0, 0, 0, 0, 0, 0, 0, 0, 0, 0, 0, 0, 0, 0, 0, 0, 0, 0, 0, 0, 0, 0, 0, 0, 0, 0, 0, 0, 0, 0, 0, 0, 0, 0, 0, 0, 0, 0, 0, 0, 0, 0, 0, 0, 0, 0, 0, 0, 0, 0, 0, 0, 0, 0, 0, 0, 0, 0, 0, 0, 0, 0, 0, 0, 0, 0, 0, 0, 0, 0, 0, 0, 0, 0, 0, 0, 0, 0, 0, 0, 0, 0, 0, 0, 0, 0, 0, 0, 0, 0, 0, 0, 0, 0, 0, 0, 0, 0, 0, 0, 0, 0])
_uv = me_plane_001.uv_layers.new(name='UVMap')
_uv.uv.foreach_set('vector', [0.0, 0.0, 0.0, 0.0, 0.0, 0.0, 0.0, 0.0, 0.0, 0.0, 0.0, 0.0, 0.0, 0.0, 0.0, 0.0, 0.0, 0.0, 0.0, 0.0, 0.0, 0.0, 0.0, 0.0, 0.0, 0.5693, 0.0, 1.0, 0.0, 1.0, 0.0, 0.5693, 1.001, 0.5626, 1.001, 0.5625, 1.0, 0.567, 1.0, 0.567, 0.01936, 0.5518, 0.01936, 0.5517, 0.006568, 0.5633, 0.006567, 0.5634, 0.0, 0.0, 0.0, 0.0, 0.0, 0.0, 0.0, 0.0, 0.0, 0.5693, 1.0, 0.5693, 1.0, 1.0, 0.0, 1.0, 0.0, 0.0, 0.0, 0.0, 0.0, 0.0, 0.0, 0.0, 1.0, 0.5693, 1.0, 1.0, 1.0, 1.0, 1.0, 0.5693, 0.0, 0.0, 0.0, 0.0, 0.0, 0.0, 0.0, 0.0, 0.006567, 0.5634, 0.006568, 0.5633, 0.0, 0.5692, 0.0, 0.5693, -0.001135, 0.5626, -0.001135, 0.5625, -0.001521, 0.5603, -0.001521, 0.5604, 0.9806, 0.5518, 0.9806, 0.5517, 0.9744, 0.546, 0.9744, 0.5461, 1.0, 0.567, 1.0, 0.567, 1.0, 0.5692, 1.0, 0.5693, -0.0003751, 0.567, -0.001135, 0.5625, -0.001135, 0.5626, -0.0003752, 0.567, -0.001521, 0.5603, 0.02562, 0.546, 0.02562, 0.5461, -0.001521, 0.5604, 0.02562, 0.546, 0.01936, 0.5517, 0.01936, 0.5518, 0.02562, 0.5461, 0.0, 0.5692, -0.0003751, 0.567, -0.0003752, 0.567, 0.0, 0.5693, 0.9934, 0.5633, 0.9806, 0.5517, 0.9806, 0.5518, 0.9934, 0.5634, 1.002, 0.5603, 1.001, 0.5625, 1.001, 0.5626, 1.002, 0.5604, 0.9744, 0.546, 1.002, 0.5603, 1.002, 0.5604, 0.9744, 0.5461, 1.0, 0.5692, 0.9934, 0.5633, 0.9934, 0.5634, 1.0, 0.5693, 0.0, 0.0, 0.0, 0.0, 0.0, 0.0, 0.0, 0.0, 0.0, 1.0, 0.0, 0.5693, 0.0, 0.5693, 0.0, 1.0, 0.0, 0.0, 0.0, 0.0, 0.0, 0.0, 0.0, 0.0, 1.0, 1.0, 1.0, 0.5693, 1.0, 0.5693, 1.0, 1.0, 0.0, 0.0, 0.0, 0.0, 0.0, 0.0, 0.0, 0.0, 0.0, 0.0, 0.0, 0.0, 0.0, 0.0, 0.0, 0.0, 0.0, 0.0, 0.0, 0.0, 0.0, 0.0, 0.0, 0.0, 0.0, 0.5693, 0.0, 0.5693, 0.0, 1.0, 0.0, 1.0, 0.0, 0.0, 0.0, 0.0, 0.0, 0.0, 0.0, 0.0, 0.0, 0.5693, 0.0, 1.0, 1.0, 1.0, 1.0, 0.5693, 0.0, 0.0, 0.0, 0.0, 0.0, 0.0, 0.0, 0.0, 1.0, 0.5693, 1.0, 0.5693, 1.0, 1.0, 1.0, 1.0, 0.0, 0.0, 0.0, 0.0, 0.0, 0.0, 0.0, 0.0, 0.0, 1.0, 0.0, 0.5693, 0.0, 0.5693, 0.0, 1.0, 0.0, 0.0, 0.0, 0.0, 0.0, 0.0, 0.0, 0.0, 1.0, 0.5693, 1.0, 1.0, 1.0, 1.0, 1.0, 0.5693, 0.0, 0.0, 0.0, 0.0, 0.0, 0.0, 0.0, 0.0, 0.0, 0.0, 0.0, 0.0, 0.0, 0.0, 0.0, 0.0, 0.0, 0.5693, 0.0, 1.0, 0.0, 1.0, 0.0, 0.5693, 1.0, 1.0, 1.0, 0.5693, 1.0, 0.5693, 1.0, 1.0, 0.0, 0.0, 0.0, 0.0, 0.0, 0.0, 0.0, 0.0, 0.0, 0.0, 0.0, 0.0, 0.0, 0.0, 0.0, 0.0, 0.0, 0.0, 0.0, 0.0, 0.0, 0.0, 0.0, 0.0, 0.0, 0.0, 0.0, 0.0, 0.0, 0.0, 0.0, 0.0, 0.0, 0.0, 0.0, 0.0, 0.0, 0.0, 0.0, 0.0, 0.0, 0.0, 0.0, 0.0, 0.0, 0.0, 0.0, 0.0, 0.0, 1.0, 0.0, 1.0, 0.0, 0.5693, 0.0, 0.5693, 0.0, 0.0, 0.0, 0.0, 0.0, 0.0, 0.0, 0.0, 1.0, 1.0, 1.0, 1.0, 1.0, 0.5693, 1.0, 0.5693, 1.009, 0.9928, 1.003, 0.9928, 1.001, 0.9976, 1.003, 0.9976, -0.003317, 0.9928, -0.008651, 0.9928, -0.002888, 0.9976, -0.001107, 0.9976, 1.003, 0.9928, 1.009, 0.9928, 1.012, 0.9904, 1.004, 0.9904, -0.008651, 0.9928, -0.003317, 0.9928, -0.004424, 0.9904, -0.01154, 0.9904, 1.003, 0.9976, 1.001, 0.9976, 1.0, 1.0, 1.0, 1.0, -0.001107, 0.9976, -0.002888, 0.9976, 0.0, 1.0, 0.0, 1.0, 1.0, 0.5693, 0.9934, 0.5634, 1.003, 0.9976, 1.0, 1.0, 0.9934, 0.5634, 0.9806, 0.5518, 1.009, 0.9928, 1.003, 0.9976, 0.02562, 0.5461, 0.01936, 0.5518, -0.008651, 0.9928, -0.01154, 0.9904, 1.002, 0.5604, 1.001, 0.5626, 1.003, 0.9928, 1.004, 0.9904, 0.0, 0.5693, -0.0003752, 0.567, -0.001107, 0.9976, 0.0, 1.0, 0.9744, 0.5461, 1.002, 0.5604, 1.004, 0.9904, 1.012, 0.9904, -0.001521, 0.5604, 0.02562, 0.5461, -0.01154, 0.9904, -0.004424, 0.9904, -0.0003752, 0.567, -0.001135, 0.5626, -0.003317, 0.9928, -0.001107, 0.9976, -0.003317, 0.9928, -0.001135, 0.5626, -0.001521, 0.5604, -0.004424, 0.9904, -0.002888, 0.9976, 0.006567, 0.5634, 0.0, 0.5693, 0.0, 1.0, -0.008651, 0.9928, 0.01936, 0.5518, 0.006567, 0.5634, -0.002888, 0.9976, 1.003, 0.9928, 1.001, 0.5626, 1.0, 0.567, 1.001, 0.9976, 1.001, 0.9976, 1.0, 0.567, 1.0, 0.5693, 1.0, 1.0, 1.009, 0.9928, 0.9806, 0.5518, 0.9744, 0.5461, 1.012, 0.9904, 1.009, 0.9928, 1.003, 0.9976, 1.001, 0.9976, 1.003, 0.9928, -0.003317, 0.9928, -0.001107, 0.9976, -0.002888, 0.9976, -0.008651, 0.9928, 1.003, 0.9928, 1.004, 0.9904, 1.012, 0.9904, 1.009, 0.9928, -0.008651, 0.9928, -0.01154, 0.9904, -0.004424, 0.9904, -0.003317, 0.9928, 1.003, 0.9976, 1.0, 1.0, 1.0, 1.0, 1.001, 0.9976, -0.001107, 0.9976, 0.0, 1.0, 0.0, 1.0, -0.002888, 0.9976, 1.0, 0.5693, 1.0, 1.0, 1.003, 0.9976, 0.9934, 0.5634, 0.9934, 0.5634, 1.003, 0.9976, 1.009, 0.9928, 0.9806, 0.5518, 0.02562, 0.5461, -0.01154, 0.9904, -0.008651, 0.9928, 0.01936, 0.5518, 1.002, 0.5604, 1.004, 0.9904, 1.003, 0.9928, 1.001, 0.5626, 0.0, 0.5693, 0.0, 1.0, -0.001107, 0.9976, -0.0003752, 0.567, 0.9744, 0.5461, 1.012, 0.9904, 1.004, 0.9904, 1.002, 0.5604, -0.001521, 0.5604, -0.004424, 0.9904, -0.01154, 0.9904, 0.02562, 0.5461, -0.0003752, 0.567, -0.001107, 0.9976, -0.003317, 0.9928, -0.001135, 0.5626, -0.003317, 0.9928, -0.004424, 0.9904, -0.001521, 0.5604, -0.001135, 0.5626, -0.002888, 0.9976, 0.0, 1.0, 0.0, 0.5693, 0.006567, 0.5634, -0.008651, 0.9928, -0.002888, 0.9976, 0.006567, 0.5634, 0.01936, 0.5518, 1.003, 0.9928, 1.001, 0.9976, 1.0, 0.567, 1.001, 0.5626, 1.001, 0.9976, 1.0, 1.0, 1.0, 0.5693, 1.0, 0.567, 1.009, 0.9928, 1.012, 0.9904, 0.9744, 0.5461, 0.9806, 0.5518, 0.7334, 0.01448, 0.7334, 0.9855, 0.9667, 0.9855, 0.9667, 0.01448, 0.6765, 0.01347, 0.969, 0.01347, 0.969, 0.9865, 0.6765, 0.9865, 1.0, 0.0, 1.0, 1.0, 1.0, 1.0, 1.0, 0.0, 0.0, 1.0, 0.0, 0.0, 0.0, 0.0, 0.0, 1.0, 1.0, 1.0, 0.75, 1.0, 0.5, 1.0, 0.25, 1.0, 0.0, 1.0, 0.0, 1.0, 0.6765, 1.0, 1.0, 1.0, 0.0, 0.0, 0.25, 0.0, 0.5, 0.0, 0.75, 0.0, 1.0, 0.0, 1.0, 0.0, 0.6765, 0.0, 0.0, 0.0, 0.03096, 0.01347, 0.6765, 0.01347, 0.6765, 0.9865, 0.03096, 0.9865, 0.0, 0.0, 0.6765, 0.0, 0.6765, 0.0, 0.0, 0.0, 0.6765, 0.0, 1.0, 0.0, 1.0, 0.0, 0.6765, 0.0, 0.03096, 0.01347, 0.03096, 0.9865, 0.03096, 0.9865, 0.03096, 0.01347, 1.0, 1.0, 0.969, 0.9865, 0.969, 0.9865, 1.0, 1.0, 0.03096, 0.9865, 0.6765, 0.9865, 0.6765, 0.9865, 0.03096, 0.9865, 0.6765, 0.9865, 0.969, 0.9865, 1.0, 1.0, 0.6765, 1.0, 0.03096, 0.01347, 0.03096, 0.9865, 0.0, 1.0, 0.0, 0.0, 0.969, 0.01347, 0.6765, 0.01347, 0.6765, 0.0, 1.0, 0.0, 0.969, 0.9865, 0.969, 0.01347, 1.0, 0.0, 1.0, 1.0, 0.03096, 0.9865, 0.6765, 0.9865, 0.6765, 1.0, 0.0, 1.0, 0.6765, 0.01347, 0.03096, 0.01347, 0.0, 0.0, 0.6765, 0.0, 0.6765, 0.01347, 0.03096, 0.01347, 0.03096, 0.01347, 0.6765, 0.01347, 0.6765, 0.9865, 0.6765, 1.0, 0.6765, 1.0, 0.6765, 0.9865, 0.969, 0.01347, 0.6765, 0.01347, 0.6765, 0.01347, 0.969, 0.01347, 1.0, 0.0, 1.0, 1.0, 1.0, 1.0, 1.0, 0.0, 0.969, 0.9865, 0.969, 0.01347, 0.969, 0.01347, 0.969, 0.9865, 0.6765, 1.0, 0.0, 1.0, 0.0, 1.0, 0.6765, 1.0, 0.0, 1.0, 0.0, 0.0, 0.0, 0.0, 0.0, 1.0, 0.03329, 0.9855, 0.03329, 0.01448, 0.03329, 0.01448, 0.03329, 0.9855, 1.0, 0.0, 0.75, 0.0, 0.75, 0.0, 1.0, 0.0, 0.9667, 0.01448, 0.9667, 0.9855, 1.0, 1.0, 1.0, 0.0, 0.2666, 0.9855, 0.03329, 0.9855, 0.0, 1.0, 0.25, 1.0, 0.7334, 0.9855, 0.5, 0.9855, 0.5, 0.9855, 0.7334, 0.9855, 0.75, 1.0, 1.0, 1.0, 1.0, 1.0, 0.75, 1.0, 0.5, 0.9855, 0.2666, 0.9855, 0.25, 1.0, 0.5, 1.0, 0.03329, 0.01448, 0.2666, 0.01448, 0.25, 0.0, 0.0, 0.0, 0.2666, 0.01448, 0.5, 0.01448, 0.5, 0.0, 0.25, 0.0, 0.5, 0.01448, 0.7334, 0.01448, 0.75, 0.0, 0.5, 0.0, 0.03329, 0.01448, 0.03329, 0.9855, 0.2666, 0.9855, 0.2666, 0.01448, 0.2666, 0.01448, 0.2666, 0.9855, 0.5, 0.9855, 0.5, 0.01448, 0.5, 0.01448, 0.5, 0.9855, 0.7334, 0.9855, 0.7334, 0.01448, 0.7334, 0.01448, 0.9667, 0.01448, 1.0, 0.0, 0.75, 0.0, 0.75, 0.0, 0.7334, 0.01448, 0.7334, 0.01448, 0.75, 0.0, 0.7334, 0.01448, 0.9667, 0.01448, 0.9667, 0.01448, 0.7334, 0.01448, 0.9667, 0.01448, 1.0, 0.0, 1.0, 0.0, 0.9667, 0.01448, 0.9667, 0.9855, 0.7334, 0.9855, 0.75, 1.0, 1.0, 1.0, 0.7334, 0.9855, 0.5, 0.9855, 0.5, 1.0, 0.75, 1.0, 1.0, 1.0, 0.9667, 0.9855, 0.9667, 0.9855, 1.0, 1.0, 0.5, 1.0, 0.75, 1.0, 0.75, 1.0, 0.5, 1.0, 0.5, 0.9855, 0.5, 1.0, 0.5, 1.0, 0.5, 0.9855, 0.9667, 0.9855, 0.7334, 0.9855, 0.7334, 0.9855, 0.9667, 0.9855, 0.03329, 0.9855, 0.03329, 0.01448, 0.0, 0.0, 0.0, 1.0, 0.03329, 0.01448, 0.0, 0.0, 0.0, 0.0, 0.03329, 0.01448, 0.0, 0.0, 0.0, 1.0, 0.0, 1.0, 0.0, 0.0, 0.0, 1.0, 0.03329, 0.9855, 0.03329, 0.9855, 0.0, 1.0, 1.0, 0.75, 1.0, 1.0, 0.0, 1.0, 0.0, 0.75, 0.0, 0.5, 1.0, 0.5, 1.0, 0.5, 0.0, 0.5, 0.0, 0.5, 1.0, 0.5, 0.0, 0.0, 0.0, 0.0, 0.0, 0.0, 0.0, 0.0, 1.0, 0.75, 1.0, 0.5, 1.0, 0.5, 1.0, 1.0, 0.0, 0.5, 0.0, 0.5, 0.0, 0.5, 0.0, 0.5, 0.0, 0.0, 0.0, 0.25, 0.0, 0.5, 1.0, 0.5, 1.0, 0.25, 1.0, 0.0, 0.0, 0.0, 0.0, 0.0, 0.0, 0.0, 0.0, 0.0, 0.0, 0.0, 0.0, 0.0, 0.0, 0.0, 0.0, 0.0, 1.0, 0.5, 1.0, 0.5, 0.0, 0.5, 0.0, 0.5, 0.0, 0.0, 0.0, 0.0, 0.0, 0.0, 0.0, 0.0, 0.0, 0.25, 0.0, 0.0, 0.0, 0.0, 0.0, 0.25, 0.0, 0.0, 0.0, 0.0, 0.0, 0.0, 0.0, 0.0, 0.0, 0.0, 0.0, 0.0, 0.0, 0.5, 0.0, 0.5, 0.0, 0.5, 0.0, 0.5, 0.0, 0.0, 0.0, 0.0, 0.0, 0.0, 0.0, 0.0, 0.0, 0.0, 0.0, 0.0, 0.0, 0.0, 0.0, 0.0, 0.0, 0.0, 0.0, 0.0, 0.0, 0.0, 0.0, 0.0, 0.0, 0.75, 0.0, 1.0, 0.0, 0.5, 0.0, 0.5, 0.0, 0.0, 0.0, 0.0, 0.0, 0.0, 0.0, 0.0, 0.0, 0.0, 0.0, 0.0, 0.0, 0.0, 0.0, 0.0, 0.0, 0.0, 0.0, 0.0, 0.0, 0.0, 0.0, 0.0, 0.0, 1.0, 0.0, 0.75, 0.0, 0.75, 0.0, 1.0, 0.0, 0.0, 0.0, 0.0, 0.0, 0.0, 0.0, 0.0, 0.0, 0.75, 0.0, 0.5, 0.0, 0.5, 0.0, 0.75, 0.0, 0.0, 0.0, 0.0, 0.0, 0.0, 0.0, 0.0, 0.0, 0.0, 0.0, 0.0, 0.0, 0.0, 0.0, 0.0, 0.0, 0.0, 0.0, 0.0, 0.0, 0.0, 0.0, 0.0, 0.0, 0.0, 0.0, 0.0, 0.0, 0.0, 0.0, 0.0, 0.0, 0.5, 0.0, 0.25, 0.0, 0.25, 0.0, 0.5])
me_plane_001.materials.append(mat_material_001)
me_plane_001.materials.append(mat_material_002)
me_plane_001.materials.append(mat_outline)
me_plane_001.update()
me_plane_002 = bpy.data.meshes.new('Plane.002')
me_plane_002.from_pydata([(-0.1177, 0.008079, -0.07309), (0.1323, 0.008079, -0.07309), (-0.1177, 0.1643, -0.07309), (0.1323, 0.1643, -0.07309), (-0.1177, 0.1643, -0.04973), (-0.1177, 0.008079, -0.04973), (0.1323, 0.008079, -0.04973), (0.1323, 0.1643, -0.04973), (-0.1533, -0.002143, -0.004459), (-0.1533, 0.01085, 0.02567), (-0.1533, 0.1654, -0.07676), (-0.1533, 0.1784, -0.04663), (-0.1116, -0.002143, -0.004459), (-0.1116, 0.01085, 0.02567), (-0.1116, 0.1654, -0.07676), (-0.1116, 0.1784, -0.04663), (0.1042, -0.002143, -0.004459), (0.1042, 0.01085, 0.02567), (0.1042, 0.1654, -0.07676), (0.1042, 0.1784, -0.04663), (0.1459, -0.002143, -0.004459), (0.1459, 0.01085, 0.02567), (0.1459, 0.1654, -0.07676), (0.1459, 0.1784, -0.04663), (-0.1177, -0.1669, 0.001913), (0.1323, -0.1669, 0.001913), (-0.1177, -0.01067, 0.001913), (0.1323, -0.01067, 0.001913), (-0.1177, -0.01067, 0.02527), (-0.1177, -0.1669, 0.02527), (0.1323, -0.1669, 0.02527), (0.1323, -0.01067, 0.02527), (-0.1533, -0.1771, 0.07054), (-0.1533, -0.1641, 0.1007), (-0.1533, -0.009557, -0.001755), (-0.1533, 0.003438, 0.02837), (-0.1116, -0.1771, 0.07054), (-0.1116, -0.1641, 0.1007), (-0.1116, -0.009557, -0.001755), (-0.1116, 0.003438, 0.02837), (0.1042, -0.1771, 0.07054), (0.1042, -0.1641, 0.1007), (0.1042, -0.009557, -0.001755), (0.1042, 0.003438, 0.02837), (0.1459, -0.1771, 0.07054), (0.1459, -0.1641, 0.1007), (0.1459, -0.009557, -0.001755), (0.1459, 0.003438, 0.02837), (-0.1177, -0.3419, 0.07691), (0.1323, -0.3419, 0.07691), (-0.1177, -0.1857, 0.07691), (0.1323, -0.1857, 0.07691), (-0.1177, -0.1857, 0.1003), (-0.1177, -0.3419, 0.1003), (0.1323, -0.3419, 0.1003), (0.1323, -0.1857, 0.1003), (-0.1533, -0.3521, 0.1455), (-0.1533, -0.3391, 0.1757), (-0.1533, -0.1846, 0.07324), (-0.1533, -0.1716, 0.1034), (-0.1116, -0.3521, 0.1455), (-0.1116, -0.3391, 0.1757), (-0.1116, -0.1846, 0.07324), (-0.1116, -0.1716, 0.1034), (0.1042, -0.3521, 0.1455), (0.1042, -0.3391, 0.1757), (0.1042, -0.1846, 0.07324), (0.1042, -0.1716, 0.1034), (0.1459, -0.3521, 0.1455), (0.1459, -0.3391, 0.1757), (0.1459, -0.1846, 0.07324), (0.1459, -0.1716, 0.1034), (-0.1177, -0.5169, 0.1519), (0.1323, -0.5169, 0.1519), (-0.1177, -0.3607, 0.1519), (0.1323, -0.3607, 0.1519), (-0.1177, -0.3607, 0.1753), (-0.1177, -0.5169, 0.1753), (0.1323, -0.5169, 0.1753), (0.1323, -0.3607, 0.1753), (-0.1533, -0.5271, 0.2205), (-0.1533, -0.5141, 0.2507), (-0.1533, -0.3596, 0.1482), (-0.1533, -0.3466, 0.1784), (-0.1116, -0.5271, 0.2205), (-0.1116, -0.5141, 0.2507), (-0.1116, -0.3596, 0.1482), (-0.1116, -0.3466, 0.1784), (0.1042, -0.5271, 0.2205), (0.1042, -0.5141, 0.2507), (0.1042, -0.3596, 0.1482), (0.1042, -0.3466, 0.1784), (0.1459, -0.5271, 0.2205), (0.1459, -0.5141, 0.2507), (0.1459, -0.3596, 0.1482), (0.1459, -0.3466, 0.1784), (-0.1177, -0.6919, 0.2269), (0.1323, -0.6919, 0.2269), (-0.1177, -0.5357, 0.2269), (0.1323, -0.5357, 0.2269), (-0.1177, -0.5357, 0.2503), (-0.1177, -0.6919, 0.2503), (0.1323, -0.6919, 0.2503), (0.1323, -0.5357, 0.2503), (-0.1533, -0.7021, 0.2955), (-0.1533, -0.6891, 0.3257), (-0.1533, -0.5346, 0.2232), (-0.1533, -0.5216, 0.2534), (-0.1116, -0.7021, 0.2955), (-0.1116, -0.6891, 0.3257), (-0.1116, -0.5346, 0.2232), (-0.1116, -0.5216, 0.2534), (0.1042, -0.7021, 0.2955), (0.1042, -0.6891, 0.3257), (0.1042, -0.5346, 0.2232), (0.1042, -0.5216, 0.2534), (0.1459, -0.7021, 0.2955), (0.1459, -0.6891, 0.3257), (0.1459, -0.5346, 0.2232), (0.1459, -0.5216, 0.2534), (-0.1177, -0.8669, 0.3019), (0.1323, -0.8669, 0.3019), (-0.1177, -0.7107, 0.3019), (0.1323, -0.7107, 0.3019), (-0.1177, -0.7107, 0.3253), (-0.1177, -0.8669, 0.3253), (0.1323, -0.8669, 0.3253), (0.1323, -0.7107, 0.3253), (-0.1533, -0.8771, 0.3705), (-0.1533, -0.8641, 0.4007), (-0.1533, -0.7096, 0.2982), (-0.1533, -0.6966, 0.3284), (-0.1116, -0.8771, 0.3705), (-0.1116, -0.8641, 0.4007), (-0.1116, -0.7096, 0.2982), (-0.1116, -0.6966, 0.3284), (0.1042, -0.8771, 0.3705), (0.1042, -0.8641, 0.4007), (0.1042, -0.7096, 0.2982), (0.1042, -0.6966, 0.3284), (0.1459, -0.8771, 0.3705), (0.1459, -0.8641, 0.4007), (0.1459, -0.7096, 0.2982), (0.1459, -0.6966, 0.3284), (-0.1177, -1.042, 0.3769), (0.1323, -1.042, 0.3769), (-0.1177, -0.8857, 0.3769), (0.1323, -0.8857, 0.3769), (-0.1177, -0.8857, 0.4003), (-0.1177, -1.042, 0.4003), (0.1323, -1.042, 0.4003), (0.1323, -0.8857, 0.4003), (-0.1533, -1.052, 0.4455), (-0.1533, -1.039, 0.4757), (-0.1533, -0.8846, 0.3732), (-0.1533, -0.8716, 0.4034), (-0.1116, -1.052, 0.4455), (-0.1116, -1.039, 0.4757), (-0.1116, -0.8846, 0.3732), (-0.1116, -0.8716, 0.4034), (0.1042, -1.052, 0.4455), (0.1042, -1.039, 0.4757), (0.1042, -0.8846, 0.3732), (0.1042, -0.8716, 0.4034), (0.1459, -1.052, 0.4455), (0.1459, -1.039, 0.4757), (0.1459, -0.8846, 0.3732), (0.1459, -0.8716, 0.4034), (-0.1177, -1.217, 0.4519), (0.1323, -1.217, 0.4519), (-0.1177, -1.061, 0.4519), (0.1323, -1.061, 0.4519), (-0.1177, -1.061, 0.4753), (-0.1177, -1.217, 0.4753), (0.1323, -1.217, 0.4753), (0.1323, -1.061, 0.4753), (-0.1533, -1.227, 0.5205), (-0.1533, -1.214, 0.5507), (-0.1533, -1.06, 0.4482), (-0.1533, -1.047, 0.4784), (-0.1116, -1.227, 0.5205), (-0.1116, -1.214, 0.5507), (-0.1116, -1.06, 0.4482), (-0.1116, -1.047, 0.4784), (0.1042, -1.227, 0.5205), (0.1042, -1.214, 0.5507), (0.1042, -1.06, 0.4482), (0.1042, -1.047, 0.4784), (0.1459, -1.227, 0.5205), (0.1459, -1.214, 0.5507), (0.1459, -1.06, 0.4482), (0.1459, -1.047, 0.4784), (-0.1177, -1.392, 0.5269), (0.1323, -1.392, 0.5269), (-0.1177, -1.236, 0.5269), (0.1323, -1.236, 0.5269), (-0.1177, -1.236, 0.5503), (-0.1177, -1.392, 0.5503), (0.1323, -1.392, 0.5503), (0.1323, -1.236, 0.5503), (-0.1533, -1.402, 0.5955), (-0.1533, -1.389, 0.6257), (-0.1533, -1.235, 0.5232), (-0.1533, -1.222, 0.5534), (-0.1116, -1.402, 0.5955), (-0.1116, -1.389, 0.6257), (-0.1116, -1.235, 0.5232), (-0.1116, -1.222, 0.5534), (0.1042, -1.402, 0.5955), (0.1042, -1.389, 0.6257), (0.1042, -1.235, 0.5232), (0.1042, -1.222, 0.5534), (0.1459, -1.402, 0.5955), (0.1459, -1.389, 0.6257), (0.1459, -1.235, 0.5232), (0.1459, -1.222, 0.5534), (-0.1177, -1.567, 0.6019), (0.1323, -1.567, 0.6019), (-0.1177, -1.411, 0.6019), (0.1323, -1.411, 0.6019), (-0.1177, -1.411, 0.6253), (-0.1177, -1.567, 0.6253), (0.1323, -1.567, 0.6253), (0.1323, -1.411, 0.6253), (-0.1533, -1.577, 0.6705), (-0.1533, -1.564, 0.7007), (-0.1533, -1.41, 0.5982), (-0.1533, -1.397, 0.6284), (-0.1116, -1.577, 0.6705), (-0.1116, -1.564, 0.7007), (-0.1116, -1.41, 0.5982), (-0.1116, -1.397, 0.6284), (0.1042, -1.577, 0.6705), (0.1042, -1.564, 0.7007), (0.1042, -1.41, 0.5982), (0.1042, -1.397, 0.6284), (0.1459, -1.577, 0.6705), (0.1459, -1.564, 0.7007), (0.1459, -1.41, 0.5982), (0.1459, -1.397, 0.6284), (-0.1177, -1.742, 0.6769), (0.1323, -1.742, 0.6769), (-0.1177, -1.586, 0.6769), (0.1323, -1.586, 0.6769), (-0.1177, -1.586, 0.7003), (-0.1177, -1.742, 0.7003), (0.1323, -1.742, 0.7003), (0.1323, -1.586, 0.7003), (-0.1533, -1.752, 0.7455), (-0.1533, -1.739, 0.7757), (-0.1533, -1.585, 0.6732), (-0.1533, -1.572, 0.7034), (-0.1116, -1.752, 0.7455), (-0.1116, -1.739, 0.7757), (-0.1116, -1.585, 0.6732), (-0.1116, -1.572, 0.7034), (0.1042, -1.752, 0.7455), (0.1042, -1.739, 0.7757), (0.1042, -1.585, 0.6732), (0.1042, -1.572, 0.7034), (0.1459, -1.752, 0.7455), (0.1459, -1.739, 0.7757), (0.1459, -1.585, 0.6732), (0.1459, -1.572, 0.7034), (-0.1177, -1.917, 0.7519), (0.1323, -1.917, 0.7519), (-0.1177, -1.761, 0.7519), (0.1323, -1.761, 0.7519), (-0.1177, -1.761, 0.7753), (-0.1177, -1.917, 0.7753), (0.1323, -1.917, 0.7753), (0.1323, -1.761, 0.7753), (-0.1533, -1.927, 0.8205), (-0.1533, -1.914, 0.8507), (-0.1533, -1.76, 0.7482), (-0.1533, -1.747, 0.7784), (-0.1116, -1.927, 0.8205), (-0.1116, -1.914, 0.8507), (-0.1116, -1.76, 0.7482), (-0.1116, -1.747, 0.7784), (0.1042, -1.927, 0.8205), (0.1042, -1.914, 0.8507), (0.1042, -1.76, 0.7482), (0.1042, -1.747, 0.7784), (0.1459, -1.927, 0.8205), (0.1459, -1.914, 0.8507), (0.1459, -1.76, 0.7482), (0.1459, -1.747, 0.7784), (-0.8595, -4.39, 0.7606), (0.1582, -4.39, 0.7606), (-0.8595, -1.956, 0.7606), (0.1582, -1.956, 0.7606), (-0.862, -1.953, 0.7719), (-0.862, -4.392, 0.7719), (0.1608, -4.392, 0.7719), (0.1608, -1.953, 0.7719), (-0.1582, -4.392, 0.7719), (-0.1582, -1.953, 0.7719), (-0.8958, -1.92, 0.7719), (-0.8958, -4.426, 0.7719), (-0.1582, -4.426, 0.7719), (0.1945, -4.426, 0.7719), (0.1945, -1.92, 0.7719), (-0.1582, -1.92, 0.7719), (-0.8958, -1.92, 0.9017), (-0.8958, -4.426, 0.9017), (-0.1582, -4.426, 0.9017), (0.1945, -4.426, 0.9017), (0.1945, -1.92, 0.9017), (-0.1582, -1.92, 0.9017), (-0.862, -1.953, 0.9017), (-0.862, -4.392, 0.9017), (-0.1582, -4.392, 0.9017), (0.1608, -4.392, 0.9017), (0.1608, -1.953, 0.9017), (-0.1582, -1.953, 0.9017), (-0.8958, -1.92, 0.7606), (-0.8958, -4.426, 0.7606), (0.1945, -4.426, 0.7606), (0.1945, -1.92, 0.7606), (-0.6232, -4.426, 0.7606), (-0.3506, -4.426, 0.7606), (-0.07804, -4.426, 0.7606), (-0.07804, -1.92, 0.7606), (-0.3506, -1.92, 0.7606), (-0.6232, -1.92, 0.7606), (-0.605, -4.39, 0.7606), (-0.3506, -4.39, 0.7606), (-0.09618, -4.39, 0.7606), (-0.09618, -1.956, 0.7606), (-0.3506, -1.956, 0.7606), (-0.605, -1.956, 0.7606), (-0.07804, -4.426, -0.04778), (0.1945, -4.426, -0.04778), (-0.09618, -4.39, -0.04778), (0.1582, -4.39, -0.04778), (0.1582, -1.956, -0.05298), (0.1945, -1.92, -0.05298), (-0.07804, -1.92, -0.05298), (-0.3506, -1.92, -0.05298), (-0.09618, -1.956, -0.05298), (-0.3506, -1.956, -0.05298), (-0.8958, -1.92, -0.1091), (-0.8958, -4.426, -0.1091), (-0.8595, -1.956, -0.1091), (-0.8595, -4.39, -0.1091)], [], [(0, 2, 3, 1), (5, 6, 7, 4), (3, 2, 4, 7), (0, 1, 6, 5), (1, 3, 7, 6), (0, 5, 4, 2), (8, 9, 11, 10), (10, 11, 15, 14), (14, 15, 13, 12), (39, 38, 12, 13), (10, 14, 12, 8), (15, 11, 9, 13), (16, 17, 19, 18), (18, 19, 23, 22), (22, 23, 21, 20), (47, 46, 20, 21), (18, 22, 20, 16), (23, 19, 17, 21), (24, 26, 27, 25), (29, 30, 31, 28), (27, 26, 28, 31), (24, 25, 30, 29), (25, 27, 31, 30), (24, 29, 28, 26), (32, 33, 35, 34), (35, 39, 13, 9), (38, 39, 37, 36), (36, 37, 33, 32), (34, 38, 36, 32), (39, 35, 33, 37), (40, 41, 43, 42), (43, 47, 21, 17), (46, 47, 45, 44), (44, 45, 41, 40), (42, 46, 44, 40), (47, 43, 41, 45), (38, 34, 8, 12), (34, 35, 9, 8), (46, 42, 16, 20), (42, 43, 17, 16), (48, 50, 51, 49), (53, 54, 55, 52), (51, 50, 52, 55), (48, 49, 54, 53), (49, 51, 55, 54), (48, 53, 52, 50), (56, 57, 59, 58), (58, 59, 63, 62), (62, 63, 61, 60), (87, 86, 60, 61), (58, 62, 60, 56), (63, 59, 57, 61), (64, 65, 67, 66), (66, 67, 71, 70), (70, 71, 69, 68), (95, 94, 68, 69), (66, 70, 68, 64), (71, 67, 65, 69), (72, 74, 75, 73), (77, 78, 79, 76), (75, 74, 76, 79), (72, 73, 78, 77), (73, 75, 79, 78), (72, 77, 76, 74), (80, 81, 83, 82), (83, 87, 61, 57), (86, 87, 85, 84), (84, 85, 81, 80), (82, 86, 84, 80), (87, 83, 81, 85), (88, 89, 91, 90), (91, 95, 69, 65), (94, 95, 93, 92), (92, 93, 89, 88), (90, 94, 92, 88), (95, 91, 89, 93), (86, 82, 56, 60), (82, 83, 57, 56), (94, 90, 64, 68), (90, 91, 65, 64), (96, 98, 99, 97), (101, 102, 103, 100), (99, 98, 100, 103), (96, 97, 102, 101), (97, 99, 103, 102), (96, 101, 100, 98), (104, 105, 107, 106), (106, 107, 111, 110), (110, 111, 109, 108), (135, 134, 108, 109), (106, 110, 108, 104), (111, 107, 105, 109), (112, 113, 115, 114), (114, 115, 119, 118), (118, 119, 117, 116), (143, 142, 116, 117), (114, 118, 116, 112), (119, 115, 113, 117), (120, 122, 123, 121), (125, 126, 127, 124), (123, 122, 124, 127), (120, 121, 126, 125), (121, 123, 127, 126), (120, 125, 124, 122), (128, 129, 131, 130), (131, 135, 109, 105), (134, 135, 133, 132), (132, 133, 129, 128), (130, 134, 132, 128), (135, 131, 129, 133), (136, 137, 139, 138), (139, 143, 117, 113), (142, 143, 141, 140), (140, 141, 137, 136), (138, 142, 140, 136), (143, 139, 137, 141), (134, 130, 104, 108), (130, 131, 105, 104), (142, 138, 112, 116), (138, 139, 113, 112), (144, 146, 147, 145), (149, 150, 151, 148), (147, 146, 148, 151), (144, 145, 150, 149), (145, 147, 151, 150), (144, 149, 148, 146), (152, 153, 155, 154), (154, 155, 159, 158), (158, 159, 157, 156), (183, 182, 156, 157), (154, 158, 156, 152), (159, 155, 153, 157), (160, 161, 163, 162), (162, 163, 167, 166), (166, 167, 165, 164), (191, 190, 164, 165), (162, 166, 164, 160), (167, 163, 161, 165), (168, 170, 171, 169), (173, 174, 175, 172), (171, 170, 172, 175), (168, 169, 174, 173), (169, 171, 175, 174), (168, 173, 172, 170), (176, 177, 179, 178), (179, 183, 157, 153), (182, 183, 181, 180), (180, 181, 177, 176), (178, 182, 180, 176), (183, 179, 177, 181), (184, 185, 187, 186), (187, 191, 165, 161), (190, 191, 189, 188), (188, 189, 185, 184), (186, 190, 188, 184), (191, 187, 185, 189), (182, 178, 152, 156), (178, 179, 153, 152), (190, 186, 160, 164), (186, 187, 161, 160), (192, 194, 195, 193), (197, 198, 199, 196), (195, 194, 196, 199), (192, 193, 198, 197), (193, 195, 199, 198), (192, 197, 196, 194), (200, 201, 203, 202), (202, 203, 207, 206), (206, 207, 205, 204), (231, 230, 204, 205), (202, 206, 204, 200), (207, 203, 201, 205), (208, 209, 211, 210), (210, 211, 215, 214), (214, 215, 213, 212), (239, 238, 212, 213), (210, 214, 212, 208), (215, 211, 209, 213), (216, 218, 219, 217), (221, 222, 223, 220), (219, 218, 220, 223), (216, 217, 222, 221), (217, 219, 223, 222), (216, 221, 220, 218), (224, 225, 227, 226), (227, 231, 205, 201), (230, 231, 229, 228), (228, 229, 225, 224), (226, 230, 228, 224), (231, 227, 225, 229), (232, 233, 235, 234), (235, 239, 213, 209), (238, 239, 237, 236), (236, 237, 233, 232), (234, 238, 236, 232), (239, 235, 233, 237), (230, 226, 200, 204), (226, 227, 201, 200), (238, 234, 208, 212), (234, 235, 209, 208), (240, 242, 243, 241), (245, 246, 247, 244), (243, 242, 244, 247), (240, 241, 246, 245), (241, 243, 247, 246), (240, 245, 244, 242), (248, 249, 251, 250), (250, 251, 255, 254), (254, 255, 253, 252), (279, 278, 252, 253), (250, 254, 252, 248), (255, 251, 249, 253), (256, 257, 259, 258), (258, 259, 263, 262), (262, 263, 261, 260), (287, 286, 260, 261), (258, 262, 260, 256), (263, 259, 257, 261), (264, 266, 267, 265), (269, 270, 271, 268), (267, 266, 268, 271), (264, 265, 270, 269), (265, 267, 271, 270), (264, 269, 268, 266), (272, 273, 275, 274), (275, 279, 253, 249), (278, 279, 277, 276), (276, 277, 273, 272), (274, 278, 276, 272), (279, 275, 273, 277), (280, 281, 283, 282), (283, 287, 261, 257), (286, 287, 285, 284), (284, 285, 281, 280), (282, 286, 284, 280), (287, 283, 281, 285), (278, 274, 248, 252), (274, 275, 249, 248), (286, 282, 256, 260), (282, 283, 257, 256), (328, 329, 291, 289), (296, 294, 295, 297), (318, 319, 302, 301), (316, 317, 299, 298), (319, 323, 324, 325, 316, 298, 303, 302), (317, 320, 321, 322, 318, 301, 300, 299), (293, 296, 297, 292), (299, 300, 306, 305), (300, 301, 307, 306), (293, 292, 310, 311), (302, 295, 314, 308), (292, 297, 315, 310), (297, 295, 302, 303), (311, 310, 304, 305), (313, 312, 306, 307), (314, 313, 307, 308), (310, 315, 309, 304), (312, 311, 305, 306), (296, 293, 311, 312), (297, 303, 309, 315), (294, 296, 312, 313), (301, 302, 308, 307), (295, 294, 313, 314), (303, 298, 304, 309), (298, 299, 305, 304), (290, 288, 345, 344), (318, 322, 332, 333), (289, 291, 319, 318), (331, 290, 316, 325), (329, 330, 341, 340), (323, 319, 337, 338), (330, 331, 325, 324), (288, 326, 320, 317), (326, 327, 321, 320), (327, 328, 322, 321), (288, 290, 331, 326), (326, 331, 330, 327), (327, 330, 329, 328), (334, 335, 333, 332), (322, 328, 334, 332), (328, 289, 335, 334), (289, 318, 333, 335), (336, 340, 338, 337), (340, 341, 339, 338), (319, 291, 336, 337), (324, 323, 338, 339), (330, 324, 339, 341), (291, 329, 340, 336), (344, 345, 343, 342), (288, 317, 343, 345), (317, 316, 342, 343), (316, 290, 344, 342)])
_uv = me_plane_002.uv_layers.new(name='UVMap')
_uv.uv.foreach_set('vector', [0.0, 0.0, 0.0, 1.0, 1.0, 1.0, 1.0, 0.0, 0.0, 0.0, 1.0, 0.0, 1.0, 1.0, 0.0, 1.0, 1.0, 1.0, 0.0, 1.0, 0.0, 1.0, 1.0, 1.0, 0.0, 0.0, 1.0, 0.0, 1.0, 0.0, 0.0, 0.0, 1.0, 0.0, 1.0, 1.0, 1.0, 1.0, 1.0, 0.0, 0.0, 0.0, 0.0, 0.0, 0.0, 1.0, 0.0, 1.0, 0.375, 0.0, 0.625, 0.0, 0.625, 0.25, 0.375, 0.25, 0.375, 0.25, 0.625, 0.25, 0.625, 0.5, 0.375, 0.5, 0.375, 0.5, 0.625, 0.5, 0.625, 0.75, 0.375, 0.75, 0.625, 0.5, 0.375, 0.5, 0.375, 0.75, 0.625, 0.75, 0.125, 0.5, 0.375, 0.5, 0.375, 0.75, 0.125, 0.75, 0.625, 0.5, 0.875, 0.5, 0.875, 0.75, 0.625, 0.75, 0.375, 0.0, 0.625, 0.0, 0.625, 0.25, 0.375, 0.25, 0.375, 0.25, 0.625, 0.25, 0.625, 0.5, 0.375, 0.5, 0.375, 0.5, 0.625, 0.5, 0.625, 0.75, 0.375, 0.75, 0.625, 0.5, 0.375, 0.5, 0.375, 0.75, 0.625, 0.75, 0.125, 0.5, 0.375, 0.5, 0.375, 0.75, 0.125, 0.75, 0.625, 0.5, 0.875, 0.5, 0.875, 0.75, 0.625, 0.75, 0.0, 0.0, 0.0, 1.0, 1.0, 1.0, 1.0, 0.0, 0.0, 0.0, 1.0, 0.0, 1.0, 1.0, 0.0, 1.0, 1.0, 1.0, 0.0, 1.0, 0.0, 1.0, 1.0, 1.0, 0.0, 0.0, 1.0, 0.0, 1.0, 0.0, 0.0, 0.0, 1.0, 0.0, 1.0, 1.0, 1.0, 1.0, 1.0, 0.0, 0.0, 0.0, 0.0, 0.0, 0.0, 1.0, 0.0, 1.0, 0.375, 0.0, 0.625, 0.0, 0.625, 0.25, 0.375, 0.25, 0.875, 0.5, 0.625, 0.5, 0.625, 0.75, 0.875, 0.75, 0.375, 0.5, 0.625, 0.5, 0.625, 0.75, 0.375, 0.75, 0.375, 0.75, 0.625, 0.75, 0.625, 1.0, 0.375, 1.0, 0.125, 0.5, 0.375, 0.5, 0.375, 0.75, 0.125, 0.75, 0.625, 0.5, 0.875, 0.5, 0.875, 0.75, 0.625, 0.75, 0.375, 0.0, 0.625, 0.0, 0.625, 0.25, 0.375, 0.25, 0.875, 0.5, 0.625, 0.5, 0.625, 0.75, 0.875, 0.75, 0.375, 0.5, 0.625, 0.5, 0.625, 0.75, 0.375, 0.75, 0.375, 0.75, 0.625, 0.75, 0.625, 1.0, 0.375, 1.0, 0.125, 0.5, 0.375, 0.5, 0.375, 0.75, 0.125, 0.75, 0.625, 0.5, 0.875, 0.5, 0.875, 0.75, 0.625, 0.75, 0.375, 0.5, 0.125, 0.5, 0.125, 0.75, 0.375, 0.75, 0.375, 0.25, 0.625, 0.25, 0.625, 0.0, 0.375, 0.0, 0.375, 0.5, 0.125, 0.5, 0.125, 0.75, 0.375, 0.75, 0.375, 0.25, 0.625, 0.25, 0.625, 0.0, 0.375, 0.0, 0.0, 0.0, 0.0, 1.0, 1.0, 1.0, 1.0, 0.0, 0.0, 0.0, 1.0, 0.0, 1.0, 1.0, 0.0, 1.0, 1.0, 1.0, 0.0, 1.0, 0.0, 1.0, 1.0, 1.0, 0.0, 0.0, 1.0, 0.0, 1.0, 0.0, 0.0, 0.0, 1.0, 0.0, 1.0, 1.0, 1.0, 1.0, 1.0, 0.0, 0.0, 0.0, 0.0, 0.0, 0.0, 1.0, 0.0, 1.0, 0.375, 0.0, 0.625, 0.0, 0.625, 0.25, 0.375, 0.25, 0.375, 0.25, 0.625, 0.25, 0.625, 0.5, 0.375, 0.5, 0.375, 0.5, 0.625, 0.5, 0.625, 0.75, 0.375, 0.75, 0.625, 0.5, 0.375, 0.5, 0.375, 0.75, 0.625, 0.75, 0.125, 0.5, 0.375, 0.5, 0.375, 0.75, 0.125, 0.75, 0.625, 0.5, 0.875, 0.5, 0.875, 0.75, 0.625, 0.75, 0.375, 0.0, 0.625, 0.0, 0.625, 0.25, 0.375, 0.25, 0.375, 0.25, 0.625, 0.25, 0.625, 0.5, 0.375, 0.5, 0.375, 0.5, 0.625, 0.5, 0.625, 0.75, 0.375, 0.75, 0.625, 0.5, 0.375, 0.5, 0.375, 0.75, 0.625, 0.75, 0.125, 0.5, 0.375, 0.5, 0.375, 0.75, 0.125, 0.75, 0.625, 0.5, 0.875, 0.5, 0.875, 0.75, 0.625, 0.75, 0.0, 0.0, 0.0, 1.0, 1.0, 1.0, 1.0, 0.0, 0.0, 0.0, 1.0, 0.0, 1.0, 1.0, 0.0, 1.0, 1.0, 1.0, 0.0, 1.0, 0.0, 1.0, 1.0, 1.0, 0.0, 0.0, 1.0, 0.0, 1.0, 0.0, 0.0, 0.0, 1.0, 0.0, 1.0, 1.0, 1.0, 1.0, 1.0, 0.0, 0.0, 0.0, 0.0, 0.0, 0.0, 1.0, 0.0, 1.0, 0.375, 0.0, 0.625, 0.0, 0.625, 0.25, 0.375, 0.25, 0.875, 0.5, 0.625, 0.5, 0.625, 0.75, 0.875, 0.75, 0.375, 0.5, 0.625, 0.5, 0.625, 0.75, 0.375, 0.75, 0.375, 0.75, 0.625, 0.75, 0.625, 1.0, 0.375, 1.0, 0.125, 0.5, 0.375, 0.5, 0.375, 0.75, 0.125, 0.75, 0.625, 0.5, 0.875, 0.5, 0.875, 0.75, 0.625, 0.75, 0.375, 0.0, 0.625, 0.0, 0.625, 0.25, 0.375, 0.25, 0.875, 0.5, 0.625, 0.5, 0.625, 0.75, 0.875, 0.75, 0.375, 0.5, 0.625, 0.5, 0.625, 0.75, 0.375, 0.75, 0.375, 0.75, 0.625, 0.75, 0.625, 1.0, 0.375, 1.0, 0.125, 0.5, 0.375, 0.5, 0.375, 0.75, 0.125, 0.75, 0.625, 0.5, 0.875, 0.5, 0.875, 0.75, 0.625, 0.75, 0.375, 0.5, 0.125, 0.5, 0.125, 0.75, 0.375, 0.75, 0.375, 0.25, 0.625, 0.25, 0.625, 0.0, 0.375, 0.0, 0.375, 0.5, 0.125, 0.5, 0.125, 0.75, 0.375, 0.75, 0.375, 0.25, 0.625, 0.25, 0.625, 0.0, 0.375, 0.0, 0.0, 0.0, 0.0, 1.0, 1.0, 1.0, 1.0, 0.0, 0.0, 0.0, 1.0, 0.0, 1.0, 1.0, 0.0, 1.0, 1.0, 1.0, 0.0, 1.0, 0.0, 1.0, 1.0, 1.0, 0.0, 0.0, 1.0, 0.0, 1.0, 0.0, 0.0, 0.0, 1.0, 0.0, 1.0, 1.0, 1.0, 1.0, 1.0, 0.0, 0.0, 0.0, 0.0, 0.0, 0.0, 1.0, 0.0, 1.0, 0.375, 0.0, 0.625, 0.0, 0.625, 0.25, 0.375, 0.25, 0.375, 0.25, 0.625, 0.25, 0.625, 0.5, 0.375, 0.5, 0.375, 0.5, 0.625, 0.5, 0.625, 0.75, 0.375, 0.75, 0.625, 0.5, 0.375, 0.5, 0.375, 0.75, 0.625, 0.75, 0.125, 0.5, 0.375, 0.5, 0.375, 0.75, 0.125, 0.75, 0.625, 0.5, 0.875, 0.5, 0.875, 0.75, 0.625, 0.75, 0.375, 0.0, 0.625, 0.0, 0.625, 0.25, 0.375, 0.25, 0.375, 0.25, 0.625, 0.25, 0.625, 0.5, 0.375, 0.5, 0.375, 0.5, 0.625, 0.5, 0.625, 0.75, 0.375, 0.75, 0.625, 0.5, 0.375, 0.5, 0.375, 0.75, 0.625, 0.75, 0.125, 0.5, 0.375, 0.5, 0.375, 0.75, 0.125, 0.75, 0.625, 0.5, 0.875, 0.5, 0.875, 0.75, 0.625, 0.75, 0.0, 0.0, 0.0, 1.0, 1.0, 1.0, 1.0, 0.0, 0.0, 0.0, 1.0, 0.0, 1.0, 1.0, 0.0, 1.0, 1.0, 1.0, 0.0, 1.0, 0.0, 1.0, 1.0, 1.0, 0.0, 0.0, 1.0, 0.0, 1.0, 0.0, 0.0, 0.0, 1.0, 0.0, 1.0, 1.0, 1.0, 1.0, 1.0, 0.0, 0.0, 0.0, 0.0, 0.0, 0.0, 1.0, 0.0, 1.0, 0.375, 0.0, 0.625, 0.0, 0.625, 0.25, 0.375, 0.25, 0.875, 0.5, 0.625, 0.5, 0.625, 0.75, 0.875, 0.75, 0.375, 0.5, 0.625, 0.5, 0.625, 0.75, 0.375, 0.75, 0.375, 0.75, 0.625, 0.75, 0.625, 1.0, 0.375, 1.0, 0.125, 0.5, 0.375, 0.5, 0.375, 0.75, 0.125, 0.75, 0.625, 0.5, 0.875, 0.5, 0.875, 0.75, 0.625, 0.75, 0.375, 0.0, 0.625, 0.0, 0.625, 0.25, 0.375, 0.25, 0.875, 0.5, 0.625, 0.5, 0.625, 0.75, 0.875, 0.75, 0.375, 0.5, 0.625, 0.5, 0.625, 0.75, 0.375, 0.75, 0.375, 0.75, 0.625, 0.75, 0.625, 1.0, 0.375, 1.0, 0.125, 0.5, 0.375, 0.5, 0.375, 0.75, 0.125, 0.75, 0.625, 0.5, 0.875, 0.5, 0.875, 0.75, 0.625, 0.75, 0.375, 0.5, 0.125, 0.5, 0.125, 0.75, 0.375, 0.75, 0.375, 0.25, 0.625, 0.25, 0.625, 0.0, 0.375, 0.0, 0.375, 0.5, 0.125, 0.5, 0.125, 0.75, 0.375, 0.75, 0.375, 0.25, 0.625, 0.25, 0.625, 0.0, 0.375, 0.0, 0.0, 0.0, 0.0, 1.0, 1.0, 1.0, 1.0, 0.0, 0.0, 0.0, 1.0, 0.0, 1.0, 1.0, 0.0, 1.0, 1.0, 1.0, 0.0, 1.0, 0.0, 1.0, 1.0, 1.0, 0.0, 0.0, 1.0, 0.0, 1.0, 0.0, 0.0, 0.0, 1.0, 0.0, 1.0, 1.0, 1.0, 1.0, 1.0, 0.0, 0.0, 0.0, 0.0, 0.0, 0.0, 1.0, 0.0, 1.0, 0.375, 0.0, 0.625, 0.0, 0.625, 0.25, 0.375, 0.25, 0.375, 0.25, 0.625, 0.25, 0.625, 0.5, 0.375, 0.5, 0.375, 0.5, 0.625, 0.5, 0.625, 0.75, 0.375, 0.75, 0.625, 0.5, 0.375, 0.5, 0.375, 0.75, 0.625, 0.75, 0.125, 0.5, 0.375, 0.5, 0.375, 0.75, 0.125, 0.75, 0.625, 0.5, 0.875, 0.5, 0.875, 0.75, 0.625, 0.75, 0.375, 0.0, 0.625, 0.0, 0.625, 0.25, 0.375, 0.25, 0.375, 0.25, 0.625, 0.25, 0.625, 0.5, 0.375, 0.5, 0.375, 0.5, 0.625, 0.5, 0.625, 0.75, 0.375, 0.75, 0.625, 0.5, 0.375, 0.5, 0.375, 0.75, 0.625, 0.75, 0.125, 0.5, 0.375, 0.5, 0.375, 0.75, 0.125, 0.75, 0.625, 0.5, 0.875, 0.5, 0.875, 0.75, 0.625, 0.75, 0.0, 0.0, 0.0, 1.0, 1.0, 1.0, 1.0, 0.0, 0.0, 0.0, 1.0, 0.0, 1.0, 1.0, 0.0, 1.0, 1.0, 1.0, 0.0, 1.0, 0.0, 1.0, 1.0, 1.0, 0.0, 0.0, 1.0, 0.0, 1.0, 0.0, 0.0, 0.0, 1.0, 0.0, 1.0, 1.0, 1.0, 1.0, 1.0, 0.0, 0.0, 0.0, 0.0, 0.0, 0.0, 1.0, 0.0, 1.0, 0.375, 0.0, 0.625, 0.0, 0.625, 0.25, 0.375, 0.25, 0.875, 0.5, 0.625, 0.5, 0.625, 0.75, 0.875, 0.75, 0.375, 0.5, 0.625, 0.5, 0.625, 0.75, 0.375, 0.75, 0.375, 0.75, 0.625, 0.75, 0.625, 1.0, 0.375, 1.0, 0.125, 0.5, 0.375, 0.5, 0.375, 0.75, 0.125, 0.75, 0.625, 0.5, 0.875, 0.5, 0.875, 0.75, 0.625, 0.75, 0.375, 0.0, 0.625, 0.0, 0.625, 0.25, 0.375, 0.25, 0.875, 0.5, 0.625, 0.5, 0.625, 0.75, 0.875, 0.75, 0.375, 0.5, 0.625, 0.5, 0.625, 0.75, 0.375, 0.75, 0.375, 0.75, 0.625, 0.75, 0.625, 1.0, 0.375, 1.0, 0.125, 0.5, 0.375, 0.5, 0.375, 0.75, 0.125, 0.75, 0.625, 0.5, 0.875, 0.5, 0.875, 0.75, 0.625, 0.75, 0.375, 0.5, 0.125, 0.5, 0.125, 0.75, 0.375, 0.75, 0.375, 0.25, 0.625, 0.25, 0.625, 0.0, 0.375, 0.0, 0.375, 0.5, 0.125, 0.5, 0.125, 0.75, 0.375, 0.75, 0.375, 0.25, 0.625, 0.25, 0.625, 0.0, 0.375, 0.0, 0.0, 0.0, 0.0, 1.0, 1.0, 1.0, 1.0, 0.0, 0.0, 0.0, 1.0, 0.0, 1.0, 1.0, 0.0, 1.0, 1.0, 1.0, 0.0, 1.0, 0.0, 1.0, 1.0, 1.0, 0.0, 0.0, 1.0, 0.0, 1.0, 0.0, 0.0, 0.0, 1.0, 0.0, 1.0, 1.0, 1.0, 1.0, 1.0, 0.0, 0.0, 0.0, 0.0, 0.0, 0.0, 1.0, 0.0, 1.0, 0.375, 0.0, 0.625, 0.0, 0.625, 0.25, 0.375, 0.25, 0.375, 0.25, 0.625, 0.25, 0.625, 0.5, 0.375, 0.5, 0.375, 0.5, 0.625, 0.5, 0.625, 0.75, 0.375, 0.75, 0.625, 0.5, 0.375, 0.5, 0.375, 0.75, 0.625, 0.75, 0.125, 0.5, 0.375, 0.5, 0.375, 0.75, 0.125, 0.75, 0.625, 0.5, 0.875, 0.5, 0.875, 0.75, 0.625, 0.75, 0.375, 0.0, 0.625, 0.0, 0.625, 0.25, 0.375, 0.25, 0.375, 0.25, 0.625, 0.25, 0.625, 0.5, 0.375, 0.5, 0.375, 0.5, 0.625, 0.5, 0.625, 0.75, 0.375, 0.75, 0.625, 0.5, 0.375, 0.5, 0.375, 0.75, 0.625, 0.75, 0.125, 0.5, 0.375, 0.5, 0.375, 0.75, 0.125, 0.75, 0.625, 0.5, 0.875, 0.5, 0.875, 0.75, 0.625, 0.75, 0.0, 0.0, 0.0, 1.0, 1.0, 1.0, 1.0, 0.0, 0.0, 0.0, 1.0, 0.0, 1.0, 1.0, 0.0, 1.0, 1.0, 1.0, 0.0, 1.0, 0.0, 1.0, 1.0, 1.0, 0.0, 0.0, 1.0, 0.0, 1.0, 0.0, 0.0, 0.0, 1.0, 0.0, 1.0, 1.0, 1.0, 1.0, 1.0, 0.0, 0.0, 0.0, 0.0, 0.0, 0.0, 1.0, 0.0, 1.0, 0.375, 0.0, 0.625, 0.0, 0.625, 0.25, 0.375, 0.25, 0.875, 0.5, 0.625, 0.5, 0.625, 0.75, 0.875, 0.75, 0.375, 0.5, 0.625, 0.5, 0.625, 0.75, 0.375, 0.75, 0.375, 0.75, 0.625, 0.75, 0.625, 1.0, 0.375, 1.0, 0.125, 0.5, 0.375, 0.5, 0.375, 0.75, 0.125, 0.75, 0.625, 0.5, 0.875, 0.5, 0.875, 0.75, 0.625, 0.75, 0.375, 0.0, 0.625, 0.0, 0.625, 0.25, 0.375, 0.25, 0.875, 0.5, 0.625, 0.5, 0.625, 0.75, 0.875, 0.75, 0.375, 0.5, 0.625, 0.5, 0.625, 0.75, 0.375, 0.75, 0.375, 0.75, 0.625, 0.75, 0.625, 1.0, 0.375, 1.0, 0.125, 0.5, 0.375, 0.5, 0.375, 0.75, 0.125, 0.75, 0.625, 0.5, 0.875, 0.5, 0.875, 0.75, 0.625, 0.75, 0.375, 0.5, 0.125, 0.5, 0.125, 0.75, 0.375, 0.75, 0.375, 0.25, 0.625, 0.25, 0.625, 0.0, 0.375, 0.0, 0.375, 0.5, 0.125, 0.5, 0.125, 0.75, 0.375, 0.75, 0.375, 0.25, 0.625, 0.25, 0.625, 0.0, 0.375, 0.0, 0.0, 0.0, 0.0, 1.0, 1.0, 1.0, 1.0, 0.0, 0.0, 0.0, 1.0, 0.0, 1.0, 1.0, 0.0, 1.0, 1.0, 1.0, 0.0, 1.0, 0.0, 1.0, 1.0, 1.0, 0.0, 0.0, 1.0, 0.0, 1.0, 0.0, 0.0, 0.0, 1.0, 0.0, 1.0, 1.0, 1.0, 1.0, 1.0, 0.0, 0.0, 0.0, 0.0, 0.0, 0.0, 1.0, 0.0, 1.0, 0.375, 0.0, 0.625, 0.0, 0.625, 0.25, 0.375, 0.25, 0.375, 0.25, 0.625, 0.25, 0.625, 0.5, 0.375, 0.5, 0.375, 0.5, 0.625, 0.5, 0.625, 0.75, 0.375, 0.75, 0.625, 0.5, 0.375, 0.5, 0.375, 0.75, 0.625, 0.75, 0.125, 0.5, 0.375, 0.5, 0.375, 0.75, 0.125, 0.75, 0.625, 0.5, 0.875, 0.5, 0.875, 0.75, 0.625, 0.75, 0.375, 0.0, 0.625, 0.0, 0.625, 0.25, 0.375, 0.25, 0.375, 0.25, 0.625, 0.25, 0.625, 0.5, 0.375, 0.5, 0.375, 0.5, 0.625, 0.5, 0.625, 0.75, 0.375, 0.75, 0.625, 0.5, 0.375, 0.5, 0.375, 0.75, 0.625, 0.75, 0.125, 0.5, 0.375, 0.5, 0.375, 0.75, 0.125, 0.75, 0.625, 0.5, 0.875, 0.5, 0.875, 0.75, 0.625, 0.75, 0.0, 0.0, 0.0, 1.0, 1.0, 1.0, 1.0, 0.0, 0.0, 0.0, 1.0, 0.0, 1.0, 1.0, 0.0, 1.0, 1.0, 1.0, 0.0, 1.0, 0.0, 1.0, 1.0, 1.0, 0.0, 0.0, 1.0, 0.0, 1.0, 0.0, 0.0, 0.0, 1.0, 0.0, 1.0, 1.0, 1.0, 1.0, 1.0, 0.0, 0.0, 0.0, 0.0, 0.0, 0.0, 1.0, 0.0, 1.0, 0.375, 0.0, 0.625, 0.0, 0.625, 0.25, 0.375, 0.25, 0.875, 0.5, 0.625, 0.5, 0.625, 0.75, 0.875, 0.75, 0.375, 0.5, 0.625, 0.5, 0.625, 0.75, 0.375, 0.75, 0.375, 0.75, 0.625, 0.75, 0.625, 1.0, 0.375, 1.0, 0.125, 0.5, 0.375, 0.5, 0.375, 0.75, 0.125, 0.75, 0.625, 0.5, 0.875, 0.5, 0.875, 0.75, 0.625, 0.75, 0.375, 0.0, 0.625, 0.0, 0.625, 0.25, 0.375, 0.25, 0.875, 0.5, 0.625, 0.5, 0.625, 0.75, 0.875, 0.75, 0.375, 0.5, 0.625, 0.5, 0.625, 0.75, 0.375, 0.75, 0.375, 0.75, 0.625, 0.75, 0.625, 1.0, 0.375, 1.0, 0.125, 0.5, 0.375, 0.5, 0.375, 0.75, 0.125, 0.75, 0.625, 0.5, 0.875, 0.5, 0.875, 0.75, 0.625, 0.75, 0.375, 0.5, 0.125, 0.5, 0.125, 0.75, 0.375, 0.75, 0.375, 0.25, 0.625, 0.25, 0.625, 0.0, 0.375, 0.0, 0.375, 0.5, 0.125, 0.5, 0.125, 0.75, 0.375, 0.75, 0.375, 0.25, 0.625, 0.25, 0.625, 0.0, 0.375, 0.0, 0.7334, 0.01448, 0.7334, 0.9855, 0.9667, 0.9855, 0.9667, 0.01448, 0.6765, 0.01347, 0.969, 0.01347, 0.969, 0.9865, 0.6765, 0.9865, 1.0, 0.0, 1.0, 1.0, 1.0, 1.0, 1.0, 0.0, 0.0, 1.0, 0.0, 0.0, 0.0, 0.0, 0.0, 1.0, 1.0, 1.0, 0.75, 1.0, 0.5, 1.0, 0.25, 1.0, 0.0, 1.0, 0.0, 1.0, 0.6765, 1.0, 1.0, 1.0, 0.0, 0.0, 0.25, 0.0, 0.5, 0.0, 0.75, 0.0, 1.0, 0.0, 1.0, 0.0, 0.6765, 0.0, 0.0, 0.0, 0.03096, 0.01347, 0.6765, 0.01347, 0.6765, 0.9865, 0.03096, 0.9865, 0.0, 0.0, 0.6765, 0.0, 0.6765, 0.0, 0.0, 0.0, 0.6765, 0.0, 1.0, 0.0, 1.0, 0.0, 0.6765, 0.0, 0.03096, 0.01347, 0.03096, 0.9865, 0.03096, 0.9865, 0.03096, 0.01347, 1.0, 1.0, 0.969, 0.9865, 0.969, 0.9865, 1.0, 1.0, 0.03096, 0.9865, 0.6765, 0.9865, 0.6765, 0.9865, 0.03096, 0.9865, 0.6765, 0.9865, 0.969, 0.9865, 1.0, 1.0, 0.6765, 1.0, 0.03096, 0.01347, 0.03096, 0.9865, 0.0, 1.0, 0.0, 0.0, 0.969, 0.01347, 0.6765, 0.01347, 0.6765, 0.0, 1.0, 0.0, 0.969, 0.9865, 0.969, 0.01347, 1.0, 0.0, 1.0, 1.0, 0.03096, 0.9865, 0.6765, 0.9865, 0.6765, 1.0, 0.0, 1.0, 0.6765, 0.01347, 0.03096, 0.01347, 0.0, 0.0, 0.6765, 0.0, 0.6765, 0.01347, 0.03096, 0.01347, 0.03096, 0.01347, 0.6765, 0.01347, 0.6765, 0.9865, 0.6765, 1.0, 0.6765, 1.0, 0.6765, 0.9865, 0.969, 0.01347, 0.6765, 0.01347, 0.6765, 0.01347, 0.969, 0.01347, 1.0, 0.0, 1.0, 1.0, 1.0, 1.0, 1.0, 0.0, 0.969, 0.9865, 0.969, 0.01347, 0.969, 0.01347, 0.969, 0.9865, 0.6765, 1.0, 0.0, 1.0, 0.0, 1.0, 0.6765, 1.0, 0.0, 1.0, 0.0, 0.0, 0.0, 0.0, 0.0, 1.0, 0.03329, 0.9855, 0.03329, 0.01448, 0.03329, 0.01448, 0.03329, 0.9855, 1.0, 0.0, 0.75, 0.0, 0.75, 0.0, 1.0, 0.0, 0.9667, 0.01448, 0.9667, 0.9855, 1.0, 1.0, 1.0, 0.0, 0.2666, 0.9855, 0.03329, 0.9855, 0.0, 1.0, 0.25, 1.0, 0.7334, 0.9855, 0.5, 0.9855, 0.5, 0.9855, 0.7334, 0.9855, 0.75, 1.0, 1.0, 1.0, 1.0, 1.0, 0.75, 1.0, 0.5, 0.9855, 0.2666, 0.9855, 0.25, 1.0, 0.5, 1.0, 0.03329, 0.01448, 0.2666, 0.01448, 0.25, 0.0, 0.0, 0.0, 0.2666, 0.01448, 0.5, 0.01448, 0.5, 0.0, 0.25, 0.0, 0.5, 0.01448, 0.7334, 0.01448, 0.75, 0.0, 0.5, 0.0, 0.03329, 0.01448, 0.03329, 0.9855, 0.2666, 0.9855, 0.2666, 0.01448, 0.2666, 0.01448, 0.2666, 0.9855, 0.5, 0.9855, 0.5, 0.01448, 0.5, 0.01448, 0.5, 0.9855, 0.7334, 0.9855, 0.7334, 0.01448, 0.7334, 0.01448, 0.9667, 0.01448, 1.0, 0.0, 0.75, 0.0, 0.75, 0.0, 0.7334, 0.01448, 0.7334, 0.01448, 0.75, 0.0, 0.7334, 0.01448, 0.9667, 0.01448, 0.9667, 0.01448, 0.7334, 0.01448, 0.9667, 0.01448, 1.0, 0.0, 1.0, 0.0, 0.9667, 0.01448, 0.9667, 0.9855, 0.7334, 0.9855, 0.75, 1.0, 1.0, 1.0, 0.7334, 0.9855, 0.5, 0.9855, 0.5, 1.0, 0.75, 1.0, 1.0, 1.0, 0.9667, 0.9855, 0.9667, 0.9855, 1.0, 1.0, 0.5, 1.0, 0.75, 1.0, 0.75, 1.0, 0.5, 1.0, 0.5, 0.9855, 0.5, 1.0, 0.5, 1.0, 0.5, 0.9855, 0.9667, 0.9855, 0.7334, 0.9855, 0.7334, 0.9855, 0.9667, 0.9855, 0.03329, 0.9855, 0.03329, 0.01448, 0.0, 0.0, 0.0, 1.0, 0.03329, 0.01448, 0.0, 0.0, 0.0, 0.0, 0.03329, 0.01448, 0.0, 0.0, 0.0, 1.0, 0.0, 1.0, 0.0, 0.0, 0.0, 1.0, 0.03329, 0.9855, 0.03329, 0.9855, 0.0, 1.0])
me_plane_002.materials.append(mat_stairwell_floor)
me_plane_002.materials.append(mat_outline)
me_plane_002.update()

# ---- objects
ob_collection = bpy.data.objects.new('Collection', None)
ob_plane = bpy.data.objects.new('Plane', me_plane)
ob_building00 = bpy.data.objects.new('Building00', me_building00)
ob_mapcol = bpy.data.objects.new('MapCol', me_plane_001)
ob_plane_001 = bpy.data.objects.new('Plane.001', me_plane_002)

# ---- transforms, parenting, visibility, modifiers, constraints
ob_collection.location = (0.0, 0.0, 0.0)
ob_collection.instance_type = 'COLLECTION'
ob_plane.location = (0.0, 0.0, 0.0)
_m = ob_plane.modifiers.new('Solidify', 'SOLIDIFY')
_m.thickness = 0.025
_m.offset = 1.0
_m.material_offset = 2
_m.use_flip_normals = True
ob_building00.location = (0.0, 0.0, 0.0)
_m = ob_building00.modifiers.new('Solidify', 'SOLIDIFY')
_m.thickness = 0.025
_m.offset = 1.0
_m.material_offset = 4
_m.use_flip_normals = True
ob_mapcol.location = (0.0, 0.0, 0.0)
ob_plane_001.location = (0.3506, 2.192, 0.01497)
_m = ob_plane_001.modifiers.new('Solidify', 'SOLIDIFY')
_m.offset = 1.0
_m.material_offset = 1
_m.use_flip_normals = True
ob_collection.instance_collection = col_collection

# ---- collection membership
col_collection.objects.link(ob_collection)
col_collection.objects.link(ob_plane)
col_collection.objects.link(ob_building00)
col_collection.objects.link(ob_mapcol)
col_collection.objects.link(ob_plane_001)

# ---- scene / render settings (as saved in the file)
scene.frame_start = 1; scene.frame_end = 250; scene.frame_set(6)
scene.render.engine = 'BLENDER_EEVEE_NEXT'
bpy.context.view_layer.update()

# ---- added for rendering (the .blend has no active camera and no usable light): camera, sun
cam_auto = bpy.data.cameras.new('AutoCamera')
cam_auto.lens = 50.0
cam_auto.sensor_width = 36.0
cam_auto.clip_end = 1000.0
ob_auto_camera = bpy.data.objects.new('AutoCamera', cam_auto)
scene.collection.objects.link(ob_auto_camera)
ob_auto_camera.location = (8.67471, -10.4096, 8.67422)
ob_auto_camera.rotation_euler = (1.09748, -7.21219e-08, 0.694738)
scene.camera = ob_auto_camera
light_auto_sun = bpy.data.lights.new('AutoSun', 'SUN')
light_auto_sun.energy = 3.0
light_auto_sun.angle = 0.0523599
ob_auto_sun = bpy.data.objects.new('AutoSun', light_auto_sun)
scene.collection.objects.link(ob_auto_sun)
ob_auto_sun.rotation_euler = (0.872665, 0.174533, 0.523599)
bpy.context.view_layer.update()

